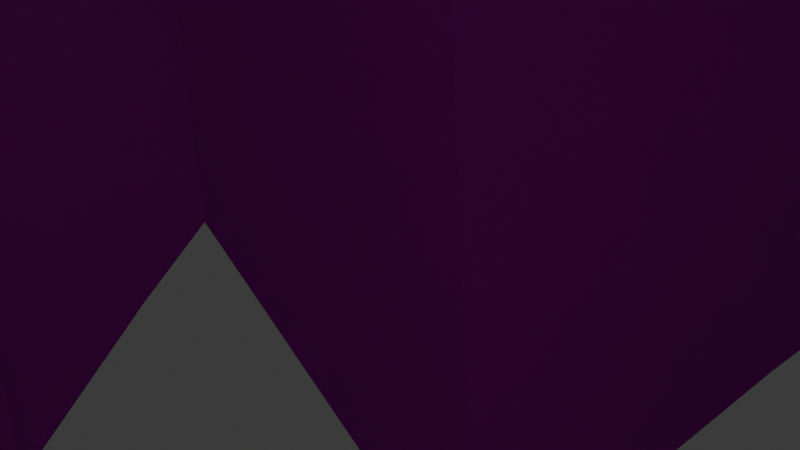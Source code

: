 # Source: Level_02.1_Map.blend  (saved by Blender 4.5.91; exported with 4.5.12 LTS)
import bpy
from mathutils import Matrix  # noqa: F401  (used for matrix-valued properties, if any)

bpy.ops.wm.read_factory_settings(use_empty=True)
scene = bpy.context.scene
scene.name = 'Scene'

# ---- collections
col_collection = bpy.data.collections.new('Collection'); scene.collection.children.link(col_collection)

# ---- images (referenced by path relative to the original .blend; pixels are not part of the script)
import os
ASSET_DIR = os.environ.get("B2B_ASSET_DIR", "")  # directory of the original .blend (textures are referenced by path, not embedded)
HERE = os.path.dirname(os.path.abspath(__file__))  # packed textures are extracted next to this script under _unpacked/

def load_image(name, relpath, width, height, colorspace="sRGB"):
    """Load a texture the original file referenced (path relative to the .blend, or extracted next to this script)."""
    p = next((c for c in (os.path.join(HERE, relpath), os.path.join(ASSET_DIR, relpath)) if relpath and os.path.exists(c)), "")
    if p:
        img = bpy.data.images.load(p, check_existing=True)
        img.name = name
    else:  # same state as the original file: an image datablock whose file is absent (Cycles renders it pink)
        img = bpy.data.images.new(name, width, height)
        img.source = "FILE"
        img.filepath = "//" + (relpath or name)
    img.colorspace_settings.name = colorspace
    return img
img_level2_colors_png = load_image('LEVEL2_COLORS.png', 'LEVEL2_COLORS.png', 1024, 1024, 'sRGB')
img_l2_floorpattern_png = load_image('L2_FloorPattern.png', 'L2_FloorPattern.png', 1024, 1024, 'sRGB')

# ---- materials (node trees are filled in below, after node groups)
mat_material_003 = bpy.data.materials.new('Material.003')
mat_material_005 = bpy.data.materials.new('Material.005')
mat_material_006 = bpy.data.materials.new('Material.006')
mat_material_004 = bpy.data.materials.new('Material.004')
mat_material_001 = bpy.data.materials.new('Material.001')
mat_texture_l2 = bpy.data.materials.new('TEXTURE L2')

# ---- material node trees
mat_material_003.use_nodes = True; mat_material_003.node_tree.nodes.clear()
_N = mat_material_003.node_tree.nodes; _L = mat_material_003.node_tree.links
n0 = _N.new('ShaderNodeBsdfPrincipled'); n0.name = 'Principled BSDF'; n0.location = (-200, 100)
n1 = _N.new('ShaderNodeOutputMaterial'); n1.name = 'Material Output'; n1.location = (200, 100)
n2 = _N.new('ShaderNodeTexImage'); n2.name = 'Image Texture'; n2.location = (-490, 75)
n2.image = img_level2_colors_png
_L.new(n0.outputs[0], n1.inputs[0])
_L.new(n2.outputs[0], n0.inputs[0])
n1.is_active_output = True
mat_material_005.use_nodes = True; mat_material_005.node_tree.nodes.clear()
_N = mat_material_005.node_tree.nodes; _L = mat_material_005.node_tree.links
n0 = _N.new('ShaderNodeBsdfPrincipled'); n0.name = 'Principled BSDF'; n0.location = (-200, 100)
n1 = _N.new('ShaderNodeOutputMaterial'); n1.name = 'Material Output'; n1.location = (200, 100)
n2 = _N.new('ShaderNodeTexImage'); n2.name = 'Image Texture'; n2.location = (-490, 75)
n2.image = img_level2_colors_png
_L.new(n0.outputs[0], n1.inputs[0])
_L.new(n2.outputs[0], n0.inputs[0])
n1.is_active_output = True
mat_material_006.use_nodes = True; mat_material_006.node_tree.nodes.clear()
_N = mat_material_006.node_tree.nodes; _L = mat_material_006.node_tree.links
n0 = _N.new('ShaderNodeBsdfPrincipled'); n0.name = 'Principled BSDF'; n0.location = (-200, 100)
n0.inputs[1].default_value = 1.0
n0.inputs[2].default_value = 1.0
n1 = _N.new('ShaderNodeOutputMaterial'); n1.name = 'Material Output'; n1.location = (200, 100)
n2 = _N.new('ShaderNodeTexImage'); n2.name = 'Image Texture'; n2.location = (-490, 75)
n2.image = img_l2_floorpattern_png
_L.new(n0.outputs[0], n1.inputs[0])
_L.new(n2.outputs[0], n0.inputs[0])
n1.is_active_output = True
mat_material_004.use_nodes = True; mat_material_004.node_tree.nodes.clear()
_N = mat_material_004.node_tree.nodes; _L = mat_material_004.node_tree.links
n0 = _N.new('ShaderNodeBsdfPrincipled'); n0.name = 'Principled BSDF'; n0.location = (-200, 100)
n1 = _N.new('ShaderNodeOutputMaterial'); n1.name = 'Material Output'; n1.location = (200, 100)
n2 = _N.new('ShaderNodeTexImage'); n2.name = 'Image Texture'; n2.location = (-490, 75)
n2.image = img_level2_colors_png
_L.new(n0.outputs[0], n1.inputs[0])
_L.new(n2.outputs[0], n0.inputs[0])
n1.is_active_output = True
mat_material_001.use_nodes = True; mat_material_001.node_tree.nodes.clear()
_N = mat_material_001.node_tree.nodes; _L = mat_material_001.node_tree.links
n0 = _N.new('ShaderNodeBsdfPrincipled'); n0.name = 'Principled BSDF'; n0.location = (-200, 100)
n1 = _N.new('ShaderNodeOutputMaterial'); n1.name = 'Material Output'; n1.location = (200, 100)
n2 = _N.new('ShaderNodeTexImage'); n2.name = 'Image Texture'; n2.location = (-490, 75)
n2.image = img_level2_colors_png
_L.new(n0.outputs[0], n1.inputs[0])
_L.new(n2.outputs[0], n0.inputs[0])
n1.is_active_output = True
mat_texture_l2.use_nodes = True; mat_texture_l2.node_tree.nodes.clear()
_N = mat_texture_l2.node_tree.nodes; _L = mat_texture_l2.node_tree.links
n0 = _N.new('ShaderNodeBsdfPrincipled'); n0.name = 'Principled BSDF'; n0.location = (-200, 100)
n0.inputs[2].default_value = 1.0
n1 = _N.new('ShaderNodeOutputMaterial'); n1.name = 'Material Output'; n1.location = (200, 100)
n2 = _N.new('ShaderNodeTexImage'); n2.name = 'Image Texture'; n2.location = (-490, 75)
n2.image = img_level2_colors_png
_L.new(n0.outputs[0], n1.inputs[0])
_L.new(n2.outputs[0], n0.inputs[0])
n1.is_active_output = True

# ---- world
world_world = bpy.data.worlds.new('World'); scene.world = world_world
world_world.use_nodes = True; world_world.node_tree.nodes.clear()
_N = world_world.node_tree.nodes; _L = world_world.node_tree.links
n0 = _N.new('ShaderNodeOutputWorld'); n0.name = 'World Output'; n0.location = (200, 100)
n1 = _N.new('ShaderNodeBackground'); n1.name = 'Background'; n1.location = (-200, 100)
n1.inputs[0].default_value = (0.05088, 0.05088, 0.05088, 1.0)
_L.new(n1.outputs[0], n0.inputs[0])
n0.is_active_output = True
world_world.color = (0.05088, 0.05088, 0.05088)
world_world.sun_shadow_jitter_overblur = 0.0

# ---- cameras
cam_camera = bpy.data.cameras.new('Camera')
cam_camera.clip_end = 100.0
cam_camera.ortho_scale = 7.314

# ---- lights
light_light = bpy.data.lights.new('Light', 'POINT')
light_light.energy = 1000.0
light_light.shadow_soft_size = 0.1

# ---- meshes
me_cube_001 = bpy.data.meshes.new('Cube.001')
me_cube_001.from_pydata([(-0.1185, -0.9429, 0.437), (-1.177, -1.217, -0.7949), (-0.1185, -0.9429, 0.5561), (-0.1971, -0.9536, 0.1149), (-1.177, -1.217, 1.205), (-0.1971, -0.9536, 0.2341), (0.1546, -0.9429, 0.437), (-1.177, 0.7825, -0.7949), (-1.177, 0.7825, 1.205), (0.1546, -0.9429, 0.5561), (1.199, -1.217, -0.7949), (0.07601, -0.9536, 0.1149), (0.07601, -0.9536, 0.2341), (1.199, -1.217, 1.205), (1.199, 0.7825, -0.7949), (1.199, 0.7825, 1.205), (-1.177, -1.217, -0.01071), (-1.177, 0.7825, -0.01071), (1.199, 0.7825, -0.01071), (1.199, -1.217, -0.01071), (-1.177, -1.217, 0.02201), (-1.177, 0.7825, 0.02201), (1.199, 0.7825, 0.02201), (1.199, -1.217, 0.02201), (1.333, -1.217, 0.02201), (1.333, -1.217, -0.01071), (1.333, 0.9565, 0.02201), (1.333, 0.9565, -0.01071), (-1.362, -1.217, -0.01071), (-1.362, -1.217, 0.02201), (-1.362, 0.9565, 0.02201), (-1.362, 0.9565, -0.01071), (-1.177, 0.7825, -0.09819), (1.199, 0.7825, -0.09819), (1.199, -1.217, -0.09819), (-1.177, -1.217, -0.09819), (-1.177, 0.9595, -0.09819), (-1.177, 0.9595, -0.7949), (1.199, 0.9595, -0.7949), (1.199, 0.9595, -0.09819), (1.364, 0.7825, -0.09819), (1.364, 0.7825, -0.7949), (1.364, -1.217, -0.7949), (1.364, -1.217, -0.09819), (1.364, 0.9595, -0.09819), (1.364, 0.9595, -0.7949), (-1.328, 0.7825, -0.7949), (-1.328, -1.217, -0.7949), (-1.328, 0.7825, -0.09819), (-1.328, -1.217, -0.09819), (-1.328, 0.9595, -0.09819), (-1.328, 0.9595, -0.7949), (-0.1971, 0.7825, 0.1149), (-0.1971, 0.7825, 0.2341), (0.07601, 0.7825, 0.2341), (0.07601, 0.7825, 0.1149), (0.1546, 0.7825, 0.5561), (-0.1185, 0.7825, 0.437), (-0.01998, 0.7825, 0.437), (-0.1185, 0.7825, 0.5561), (0.1546, 0.7825, 0.437), (1.039, -0.07581, -0.3162), (1.039, -0.07581, 1.001), (1.039, 0.01191, -0.3162), (1.039, 0.01191, 1.001), (5.777, -0.07581, -0.3162), (5.777, -0.07581, 1.001), (5.777, 0.01191, -0.3162), (5.777, 0.01191, 1.001), (4.174, 0.01191, 1.001), (4.174, -0.07581, 1.001), (2.559, -0.07581, 1.001), (2.559, 0.01191, 1.001), (1.039, 0.01191, -0.6274), (1.039, -0.07581, -0.6274), (2.559, 0.01191, -0.6274), (5.777, -0.07581, -0.6274), (5.777, 0.01191, -0.6274), (4.174, -0.07581, -0.6274), (4.174, 0.01191, -0.6274), (2.559, -0.07581, -0.6274), (4.174, 0.01191, -0.4519), (3.686, 0.01191, -0.3162), (4.031, 0.01191, -0.3559), (3.686, -0.07581, -0.3162), (4.174, -0.07581, -0.4519), (4.031, -0.07581, -0.3559), (3.047, 0.01191, -0.3162), (2.559, 0.01191, -0.4519), (2.702, 0.01191, -0.3559), (2.559, -0.07581, -0.4519), (3.047, -0.07581, -0.3162), (2.702, -0.07581, -0.3559), (4.077, 0.01191, -0.6047), (4.077, -0.07581, -0.6047), (2.656, 0.01191, -0.6047), (2.656, -0.07581, -0.6047), (4.077, 0.01191, -0.4503), (3.951, 0.01191, -0.3658), (3.647, 0.01191, -0.3308), (3.647, -0.07581, -0.3308), (3.951, -0.07581, -0.3658), (4.077, -0.07581, -0.4503), (3.086, 0.01191, -0.3308), (2.782, 0.01191, -0.3658), (2.656, 0.01191, -0.4503), (2.656, -0.07581, -0.4503), (2.782, -0.07581, -0.3658), (3.086, -0.07581, -0.3308), (4.174, 0.07402, -0.4519), (4.031, 0.07402, -0.3559), (3.686, 0.07402, -0.3162), (3.047, 0.07402, -0.3162), (2.702, 0.07402, -0.3559), (2.559, 0.07402, -0.4519), (3.086, 0.07402, -0.3308), (3.647, 0.07402, -0.3308), (4.174, 0.07402, -0.6274), (2.559, 0.07402, -0.6274), (4.077, 0.07402, -0.4503), (3.951, 0.07402, -0.3658), (2.782, 0.07402, -0.3658), (2.656, 0.07402, -0.4503), (4.077, 0.07402, -0.6047), (2.656, 0.07402, -0.6047), (6.766, -0.9389, 0.1314), (5.667, -1.388, -0.7879), (6.766, -0.9389, 0.2505), (6.796, -0.9707, 0.4178), (5.667, -1.388, 1.212), (6.796, -0.9707, 0.537), (7.039, -0.9389, 0.1314), (5.667, 0.8964, -0.7879), (5.667, 0.8964, 1.212), (7.039, -0.9389, 0.2505), (8.043, -1.388, -0.7879), (7.069, -0.9707, 0.4178), (7.069, -0.9707, 0.537), (8.043, -1.388, 1.212), (8.043, 0.8964, -0.7879), (8.043, 0.8964, 1.212), (5.667, -1.388, 0.005661), (5.667, 0.8964, 0.005661), (8.043, 0.8964, 0.005661), (8.043, -1.388, 0.005661), (5.667, -1.388, 0.03778), (5.667, 0.8964, 0.03778), (8.043, 0.8964, 0.03778), (8.043, -1.388, 0.03778), (5.501, -1.388, 0.005661), (5.501, -1.388, 0.03778), (5.501, 1.07, 0.03778), (5.501, 1.07, 0.005661), (8.311, -1.388, 0.03778), (8.311, -1.388, 0.005661), (8.311, 1.07, 0.03778), (8.311, 1.07, 0.005661), (5.667, 0.8964, -0.09377), (8.043, 0.8964, -0.09377), (8.043, -1.388, -0.09377), (5.667, -1.388, -0.09377), (5.667, 1.073, -0.09377), (5.667, 1.073, -0.7879), (8.043, 1.073, -0.7879), (8.043, 1.073, -0.09377), (5.514, 0.8964, -0.7879), (5.514, -1.388, -0.7879), (5.514, 0.8964, -0.09377), (5.514, -1.388, -0.09377), (5.514, 1.073, -0.09377), (5.514, 1.073, -0.7879), (8.208, 0.8964, -0.09377), (8.208, 0.8964, -0.7879), (8.208, -1.388, -0.7879), (8.208, -1.388, -0.09377), (8.208, 1.073, -0.09377), (8.208, 1.073, -0.7879), (6.796, 0.8964, 0.4178), (6.796, 0.8964, 0.537), (7.069, 0.8964, 0.537), (7.069, 0.8964, 0.4178), (6.766, 0.8964, 0.1314), (6.766, 0.8964, 0.2505), (7.039, 0.8964, 0.2505), (7.039, 0.8964, 0.1314)], [], [(20, 4, 8, 21), (60, 22, 55, 54, 58), (58, 54, 53, 52, 21, 8, 15, 22, 60, 56, 59, 57), (22, 21, 52, 55), (22, 15, 13, 23), (23, 13, 4, 20), (7, 14, 10, 1), (15, 8, 4, 13), (34, 19, 16, 35), (33, 18, 19, 34), (32, 17, 18, 33), (35, 16, 17, 32), (19, 23, 20, 16), (25, 27, 26, 24), (27, 31, 30, 26), (27, 25, 19, 18, 17, 16, 28, 31), (16, 20, 29, 28), (23, 19, 25, 24), (30, 29, 20, 21, 22, 23, 24, 26), (29, 30, 31, 28), (7, 1, 47, 46), (14, 7, 37, 38), (33, 34, 43, 40), (10, 34, 35, 1), (37, 36, 39, 38), (36, 37, 51, 50), (32, 33, 39, 36), (38, 39, 44, 45), (41, 40, 43, 42), (40, 41, 45, 44), (39, 33, 40, 44), (14, 38, 45, 41), (34, 10, 42, 43), (10, 14, 41, 42), (47, 49, 48, 46), (46, 48, 50, 51), (35, 32, 48, 49), (32, 36, 50, 48), (1, 35, 49, 47), (37, 7, 46, 51), (53, 5, 3, 52), (55, 11, 12, 54), (11, 3, 5, 12), (52, 3, 11, 55), (12, 5, 53, 54), (59, 2, 0, 57), (60, 6, 9, 56), (6, 0, 2, 9), (57, 0, 6, 60, 58), (9, 2, 59, 56), (61, 62, 64, 63), (67, 68, 66, 65), (72, 64, 62, 71), (68, 69, 70, 66), (90, 80, 96, 106), (79, 78, 94, 93), (84, 86, 85, 78, 76, 65, 66, 70, 71, 62, 61, 74, 80, 90, 92, 91), (69, 72, 71, 70), (81, 83, 82, 87, 89, 88, 75, 73, 63, 64, 72, 69, 68, 67, 77, 79), (79, 77, 76, 78), (73, 75, 80, 74), (61, 63, 73, 74), (67, 65, 76, 77), (105, 95, 124, 122), (85, 86, 101, 102), (84, 91, 108, 100), (86, 84, 100, 101), (75, 88, 114, 118), (102, 97, 93, 94), (105, 106, 96, 95), (103, 99, 100, 108), (97, 102, 101, 98), (98, 101, 100, 99), (103, 108, 107, 104), (104, 107, 106, 105), (98, 99, 116, 120), (92, 90, 106, 107), (87, 82, 111, 112), (91, 92, 107, 108), (78, 85, 102, 94), (80, 75, 95, 96), (79, 93, 123, 117), (99, 103, 115, 116), (97, 98, 120, 119), (118, 114, 122, 124), (112, 111, 116, 115), (110, 109, 119, 120), (111, 110, 120, 116), (113, 112, 115, 121), (109, 117, 123, 119), (114, 113, 121, 122), (83, 81, 109, 110), (103, 104, 121, 115), (82, 83, 110, 111), (104, 105, 122, 121), (89, 87, 112, 113), (95, 75, 118, 124), (81, 79, 117, 109), (93, 97, 119, 123), (88, 89, 113, 114), (145, 129, 133, 146), (133, 140, 147, 180, 179, 178, 177, 146), (184, 147, 146, 177, 182, 181), (177, 180, 147, 184, 183, 182), (147, 140, 138, 148), (148, 138, 129, 145), (132, 139, 135, 126), (140, 133, 129, 138), (159, 144, 141, 160), (158, 143, 144, 159), (157, 142, 143, 158), (160, 141, 142, 157), (144, 148, 145, 141), (156, 154, 144, 143, 142, 141, 149, 152), (152, 151, 155, 156), (154, 156, 155, 153), (148, 144, 154, 153), (141, 145, 150, 149), (151, 150, 145, 146, 147, 148, 153, 155), (150, 151, 152, 149), (157, 161, 169, 167), (163, 164, 175, 176), (139, 163, 176, 172), (135, 159, 160, 126), (162, 161, 164, 163), (139, 132, 162, 163), (161, 162, 170, 169), (157, 158, 164, 161), (166, 168, 167, 165), (165, 167, 169, 170), (132, 126, 166, 165), (160, 157, 167, 168), (162, 132, 165, 170), (126, 160, 168, 166), (171, 172, 176, 175), (172, 171, 174, 173), (158, 159, 174, 171), (164, 158, 171, 175), (159, 135, 173, 174), (135, 139, 172, 173), (178, 130, 128, 177), (180, 136, 137, 179), (136, 128, 130, 137), (177, 128, 136, 180), (137, 130, 178, 179), (182, 127, 125, 181), (184, 131, 134, 183), (131, 125, 127, 134), (181, 125, 131, 184), (134, 127, 182, 183)])
_uv = me_cube_001.uv_layers.new(name='UVMap')
_uv.uv.foreach_set('vector', [0.02951, 0.5911, 0.02951, 0.9847, 0.02951, 0.9847, 0.02951, 0.5911, 0.04174, 0.8182, 0.05132, 0.5911, 0.04101, 0.6419, 0.04101, 0.7072, 0.04013, 0.8182, 0.04013, 0.8182, 0.04101, 0.7072, 0.03851, 0.7072, 0.03851, 0.6419, 0.02951, 0.5911, 0.02951, 0.9847, 0.05132, 0.9847, 0.05132, 0.5911, 0.04174, 0.8182, 0.04174, 0.8835, 0.03923, 0.8835, 0.03923, 0.8182, 0.05132, 0.5911, 0.02951, 0.5911, 0.03851, 0.6419, 0.04101, 0.6419, 0.05132, 0.5911, 0.05132, 0.9847, 0.05132, 0.9847, 0.05132, 0.5911, 0.05132, 0.5911, 0.05132, 0.9847, 0.02951, 0.9847, 0.02951, 0.5911, 0.02951, 0.2276, 0.05132, 0.2276, 0.05132, 0.2276, 0.02951, 0.2276, 0.05132, 0.9847, 0.02951, 0.9847, 0.02951, 0.9847, 0.05132, 0.9847, 0.05132, 0.5253, 0.05132, 0.5732, 0.02951, 0.5732, 0.02951, 0.5253, 0.05132, 0.5253, 0.05132, 0.5732, 0.05132, 0.5732, 0.05132, 0.5253, 0.02951, 0.5253, 0.02951, 0.5732, 0.05132, 0.5732, 0.05132, 0.5253, 0.02951, 0.5253, 0.02951, 0.5732, 0.02951, 0.5732, 0.02951, 0.5253, 0.05132, 0.5732, 0.05132, 0.5911, 0.02951, 0.5911, 0.02951, 0.5732, 0.05255, 0.5732, 0.05255, 0.5732, 0.05255, 0.5911, 0.05255, 0.5911, 0.05255, 0.5732, 0.02782, 0.5732, 0.02782, 0.5911, 0.05255, 0.5911, 0.05255, 0.5732, 0.05255, 0.5732, 0.05132, 0.5732, 0.05132, 0.5732, 0.02951, 0.5732, 0.02951, 0.5732, 0.02782, 0.5732, 0.02782, 0.5732, 0.02951, 0.5732, 0.02951, 0.5911, 0.02782, 0.5911, 0.02782, 0.5732, 0.05132, 0.5911, 0.05132, 0.5732, 0.05255, 0.5732, 0.05255, 0.5911, 0.02782, 0.5911, 0.02782, 0.5911, 0.02951, 0.5911, 0.02951, 0.5911, 0.05132, 0.5911, 0.05132, 0.5911, 0.05255, 0.5911, 0.05255, 0.5911, 0.02782, 0.5911, 0.02782, 0.5911, 0.02782, 0.5732, 0.02782, 0.5732, 0.02951, 0.2276, 0.02951, 0.2276, 0.02813, 0.2276, 0.02813, 0.2276, 0.05132, 0.2276, 0.02951, 0.2276, 0.02951, 0.2276, 0.05132, 0.2276, 0.05132, 0.5253, 0.05132, 0.5253, 0.05283, 0.5253, 0.05283, 0.5253, 0.05132, 0.2276, 0.05132, 0.5253, 0.02951, 0.5253, 0.02951, 0.2276, 0.02951, 0.2276, 0.02951, 0.5253, 0.05132, 0.5253, 0.05132, 0.2276, 0.02951, 0.5253, 0.02951, 0.2276, 0.02813, 0.2276, 0.02813, 0.5253, 0.02951, 0.5253, 0.05132, 0.5253, 0.05132, 0.5253, 0.02951, 0.5253, 0.05132, 0.2276, 0.05132, 0.5253, 0.05283, 0.5253, 0.05283, 0.2276, 0.05283, 0.2276, 0.05283, 0.5253, 0.05283, 0.5253, 0.05283, 0.2276, 0.05283, 0.5253, 0.05283, 0.2276, 0.05283, 0.2276, 0.05283, 0.5253, 0.05132, 0.5253, 0.05132, 0.5253, 0.05283, 0.5253, 0.05283, 0.5253, 0.05132, 0.2276, 0.05132, 0.2276, 0.05283, 0.2276, 0.05283, 0.2276, 0.05132, 0.5253, 0.05132, 0.2276, 0.05283, 0.2276, 0.05283, 0.5253, 0.05132, 0.2276, 0.05132, 0.2276, 0.05283, 0.2276, 0.05283, 0.2276, 0.02813, 0.2276, 0.02813, 0.5253, 0.02813, 0.5253, 0.02813, 0.2276, 0.02813, 0.2276, 0.02813, 0.5253, 0.02813, 0.5253, 0.02813, 0.2276, 0.02951, 0.5253, 0.02951, 0.5253, 0.02813, 0.5253, 0.02813, 0.5253, 0.02951, 0.5253, 0.02951, 0.5253, 0.02813, 0.5253, 0.02813, 0.5253, 0.02951, 0.2276, 0.02951, 0.5253, 0.02813, 0.5253, 0.02813, 0.2276, 0.02951, 0.2276, 0.02951, 0.2276, 0.02813, 0.2276, 0.02813, 0.2276, 0.03851, 0.7072, 0.03851, 0.7072, 0.03851, 0.6419, 0.03851, 0.6419, 0.04101, 0.6419, 0.04101, 0.6419, 0.04101, 0.7072, 0.04101, 0.7072, 0.04101, 0.6419, 0.03851, 0.6419, 0.03851, 0.7072, 0.04101, 0.7072, 0.03851, 0.6419, 0.03851, 0.6419, 0.04101, 0.6419, 0.04101, 0.6419, 0.04101, 0.7072, 0.03851, 0.7072, 0.03851, 0.7072, 0.04101, 0.7072, 0.03923, 0.8835, 0.03923, 0.8835, 0.03923, 0.8182, 0.03923, 0.8182, 0.04174, 0.8182, 0.04174, 0.8182, 0.04174, 0.8835, 0.04174, 0.8835, 0.04174, 0.8182, 0.03923, 0.8182, 0.03923, 0.8835, 0.04174, 0.8835, 0.03923, 0.8182, 0.03923, 0.8182, 0.04174, 0.8182, 0.04174, 0.8182, 0.04013, 0.8182, 0.04174, 0.8835, 0.03923, 0.8835, 0.03923, 0.8835, 0.04174, 0.8835, 0.04985, 0.406, 0.04985, 0.9541, 0.04985, 0.9541, 0.04985, 0.406, 0.09333, 0.406, 0.09333, 0.9541, 0.09333, 0.9541, 0.09333, 0.406, 0.0638, 0.9541, 0.04985, 0.9541, 0.04985, 0.9541, 0.0638, 0.9541, 0.09333, 0.9541, 0.07862, 0.9541, 0.07862, 0.9541, 0.09333, 0.9541, 0.0638, 0.3316, 0.0638, 0.2356, 0.06469, 0.248, 0.06469, 0.3326, 0.07862, 0.2356, 0.07862, 0.2356, 0.07773, 0.248, 0.07773, 0.248, 0.07413, 0.406, 0.0773, 0.3842, 0.07862, 0.3316, 0.07862, 0.2356, 0.09333, 0.2356, 0.09333, 0.406, 0.09333, 0.9541, 0.07862, 0.9541, 0.0638, 0.9541, 0.04985, 0.9541, 0.04985, 0.406, 0.04985, 0.2356, 0.0638, 0.2356, 0.0638, 0.3316, 0.06511, 0.3842, 0.06828, 0.406, 0.07862, 0.9541, 0.0638, 0.9541, 0.0638, 0.9541, 0.07862, 0.9541, 0.07862, 0.3316, 0.0773, 0.3842, 0.07413, 0.406, 0.06828, 0.406, 0.06511, 0.3842, 0.0638, 0.3316, 0.0638, 0.2356, 0.04985, 0.2356, 0.04985, 0.406, 0.04985, 0.9541, 0.0638, 0.9541, 0.07862, 0.9541, 0.09333, 0.9541, 0.09333, 0.406, 0.09333, 0.2356, 0.07862, 0.2356, 0.07862, 0.2356, 0.09333, 0.2356, 0.09333, 0.2356, 0.07862, 0.2356, 0.04985, 0.2356, 0.0638, 0.2356, 0.0638, 0.2356, 0.04985, 0.2356, 0.04985, 0.406, 0.04985, 0.406, 0.04985, 0.2356, 0.04985, 0.2356, 0.09333, 0.406, 0.09333, 0.406, 0.09333, 0.2356, 0.09333, 0.2356, 0.06469, 0.3326, 0.06469, 0.248, 0.06469, 0.248, 0.06469, 0.3326, 0.07862, 0.3316, 0.0773, 0.3842, 0.07657, 0.3788, 0.07773, 0.3326, 0.07413, 0.406, 0.06828, 0.406, 0.06863, 0.398, 0.07378, 0.398, 0.0773, 0.3842, 0.07413, 0.406, 0.07378, 0.398, 0.07657, 0.3788, 0.0638, 0.2356, 0.0638, 0.3316, 0.0638, 0.3316, 0.0638, 0.2356, 0.07773, 0.3326, 0.07773, 0.3326, 0.07773, 0.248, 0.07773, 0.248, 0.06469, 0.3326, 0.06469, 0.3326, 0.06469, 0.248, 0.06469, 0.248, 0.06863, 0.398, 0.07378, 0.398, 0.07378, 0.398, 0.06863, 0.398, 0.07773, 0.3326, 0.07773, 0.3326, 0.07657, 0.3788, 0.07657, 0.3788, 0.07657, 0.3788, 0.07657, 0.3788, 0.07378, 0.398, 0.07378, 0.398, 0.06863, 0.398, 0.06863, 0.398, 0.06584, 0.3788, 0.06584, 0.3788, 0.06584, 0.3788, 0.06584, 0.3788, 0.06469, 0.3326, 0.06469, 0.3326, 0.07657, 0.3788, 0.07378, 0.398, 0.07378, 0.398, 0.07657, 0.3788, 0.06511, 0.3842, 0.0638, 0.3316, 0.06469, 0.3326, 0.06584, 0.3788, 0.06828, 0.406, 0.07413, 0.406, 0.07413, 0.406, 0.06828, 0.406, 0.06828, 0.406, 0.06511, 0.3842, 0.06584, 0.3788, 0.06863, 0.398, 0.07862, 0.2356, 0.07862, 0.3316, 0.07773, 0.3326, 0.07773, 0.248, 0.0638, 0.2356, 0.0638, 0.2356, 0.06469, 0.248, 0.06469, 0.248, 0.07862, 0.2356, 0.07773, 0.248, 0.07773, 0.248, 0.07862, 0.2356, 0.07378, 0.398, 0.06863, 0.398, 0.06863, 0.398, 0.07378, 0.398, 0.07773, 0.3326, 0.07657, 0.3788, 0.07657, 0.3788, 0.07773, 0.3326, 0.0638, 0.2356, 0.0638, 0.3316, 0.06469, 0.3326, 0.06469, 0.248, 0.06828, 0.406, 0.07413, 0.406, 0.07378, 0.398, 0.06863, 0.398, 0.0773, 0.3842, 0.07862, 0.3316, 0.07773, 0.3326, 0.07657, 0.3788, 0.07413, 0.406, 0.0773, 0.3842, 0.07657, 0.3788, 0.07378, 0.398, 0.06511, 0.3842, 0.06828, 0.406, 0.06863, 0.398, 0.06584, 0.3788, 0.07862, 0.3316, 0.07862, 0.2356, 0.07773, 0.248, 0.07773, 0.3326, 0.0638, 0.3316, 0.06511, 0.3842, 0.06584, 0.3788, 0.06469, 0.3326, 0.0773, 0.3842, 0.07862, 0.3316, 0.07862, 0.3316, 0.0773, 0.3842, 0.06863, 0.398, 0.06584, 0.3788, 0.06584, 0.3788, 0.06863, 0.398, 0.07413, 0.406, 0.0773, 0.3842, 0.0773, 0.3842, 0.07413, 0.406, 0.06584, 0.3788, 0.06469, 0.3326, 0.06469, 0.3326, 0.06584, 0.3788, 0.06511, 0.3842, 0.06828, 0.406, 0.06828, 0.406, 0.06511, 0.3842, 0.06469, 0.248, 0.0638, 0.2356, 0.0638, 0.2356, 0.06469, 0.248, 0.07862, 0.3316, 0.07862, 0.2356, 0.07862, 0.2356, 0.07862, 0.3316, 0.07773, 0.248, 0.07773, 0.3326, 0.07773, 0.3326, 0.07773, 0.248, 0.0638, 0.3316, 0.06511, 0.3842, 0.06511, 0.3842, 0.0638, 0.3316, 0.09231, 0.5997, 0.09231, 0.9885, 0.09231, 0.9885, 0.09231, 0.5997, 0.09231, 0.9885, 0.1141, 0.9885, 0.1141, 0.5997, 0.1052, 0.8078, 0.1052, 0.873, 0.1027, 0.873, 0.1027, 0.8078, 0.09231, 0.5997, 0.1049, 0.6509, 0.1141, 0.5997, 0.09231, 0.5997, 0.1027, 0.8078, 0.1024, 0.7162, 0.1024, 0.6509, 0.1027, 0.8078, 0.1052, 0.8078, 0.1141, 0.5997, 0.1049, 0.6509, 0.1049, 0.7162, 0.1024, 0.7162, 0.1141, 0.5997, 0.1141, 0.9885, 0.1141, 0.9885, 0.1141, 0.5997, 0.1141, 0.5997, 0.1141, 0.9885, 0.09231, 0.9885, 0.09231, 0.5997, 0.09231, 0.2314, 0.1141, 0.2314, 0.1141, 0.2314, 0.09231, 0.2314, 0.1141, 0.9885, 0.09231, 0.9885, 0.09231, 0.9885, 0.1141, 0.9885, 0.1141, 0.5277, 0.1141, 0.5821, 0.09231, 0.5821, 0.09231, 0.5277, 0.1141, 0.5277, 0.1141, 0.5821, 0.1141, 0.5821, 0.1141, 0.5277, 0.09231, 0.5277, 0.09231, 0.5821, 0.1141, 0.5821, 0.1141, 0.5277, 0.09231, 0.5277, 0.09231, 0.5821, 0.09231, 0.5821, 0.09231, 0.5277, 0.1141, 0.5821, 0.1141, 0.5997, 0.09231, 0.5997, 0.09231, 0.5821, 0.1166, 0.5821, 0.1166, 0.5821, 0.1141, 0.5821, 0.1141, 0.5821, 0.09231, 0.5821, 0.09231, 0.5821, 0.09079, 0.5821, 0.09079, 0.5821, 0.09079, 0.5821, 0.09079, 0.5997, 0.1166, 0.5997, 0.1166, 0.5821, 0.1166, 0.5821, 0.1166, 0.5821, 0.1166, 0.5997, 0.1166, 0.5997, 0.1141, 0.5997, 0.1141, 0.5821, 0.1166, 0.5821, 0.1166, 0.5997, 0.09231, 0.5821, 0.09231, 0.5997, 0.09079, 0.5997, 0.09079, 0.5821, 0.09079, 0.5997, 0.09079, 0.5997, 0.09231, 0.5997, 0.09231, 0.5997, 0.1141, 0.5997, 0.1141, 0.5997, 0.1166, 0.5997, 0.1166, 0.5997, 0.09079, 0.5997, 0.09079, 0.5997, 0.09079, 0.5821, 0.09079, 0.5821, 0.09231, 0.5277, 0.09231, 0.5277, 0.09092, 0.5277, 0.09092, 0.5277, 0.1141, 0.2314, 0.1141, 0.5277, 0.1156, 0.5277, 0.1156, 0.2314, 0.1141, 0.2314, 0.1141, 0.2314, 0.1156, 0.2314, 0.1156, 0.2314, 0.1141, 0.2314, 0.1141, 0.5277, 0.09231, 0.5277, 0.09231, 0.2314, 0.09231, 0.2314, 0.09231, 0.5277, 0.1141, 0.5277, 0.1141, 0.2314, 0.1141, 0.2314, 0.09231, 0.2314, 0.09231, 0.2314, 0.1141, 0.2314, 0.09231, 0.5277, 0.09231, 0.2314, 0.09092, 0.2314, 0.09092, 0.5277, 0.09231, 0.5277, 0.1141, 0.5277, 0.1141, 0.5277, 0.09231, 0.5277, 0.09092, 0.2314, 0.09092, 0.5277, 0.09092, 0.5277, 0.09092, 0.2314, 0.09092, 0.2314, 0.09092, 0.5277, 0.09092, 0.5277, 0.09092, 0.2314, 0.09231, 0.2314, 0.09231, 0.2314, 0.09092, 0.2314, 0.09092, 0.2314, 0.09231, 0.5277, 0.09231, 0.5277, 0.09092, 0.5277, 0.09092, 0.5277, 0.09231, 0.2314, 0.09231, 0.2314, 0.09092, 0.2314, 0.09092, 0.2314, 0.09231, 0.2314, 0.09231, 0.5277, 0.09092, 0.5277, 0.09092, 0.2314, 0.1156, 0.5277, 0.1156, 0.2314, 0.1156, 0.2314, 0.1156, 0.5277, 0.1156, 0.2314, 0.1156, 0.5277, 0.1156, 0.5277, 0.1156, 0.2314, 0.1141, 0.5277, 0.1141, 0.5277, 0.1156, 0.5277, 0.1156, 0.5277, 0.1141, 0.5277, 0.1141, 0.5277, 0.1156, 0.5277, 0.1156, 0.5277, 0.1141, 0.5277, 0.1141, 0.2314, 0.1156, 0.2314, 0.1156, 0.5277, 0.1141, 0.2314, 0.1141, 0.2314, 0.1156, 0.2314, 0.1156, 0.2314, 0.1027, 0.873, 0.1027, 0.873, 0.1027, 0.8078, 0.1027, 0.8078, 0.1052, 0.8078, 0.1052, 0.8078, 0.1052, 0.873, 0.1052, 0.873, 0.1052, 0.8078, 0.1027, 0.8078, 0.1027, 0.873, 0.1052, 0.873, 0.1027, 0.8078, 0.1027, 0.8078, 0.1052, 0.8078, 0.1052, 0.8078, 0.1052, 0.873, 0.1027, 0.873, 0.1027, 0.873, 0.1052, 0.873, 0.1024, 0.7162, 0.1024, 0.7162, 0.1024, 0.6509, 0.1024, 0.6509, 0.1049, 0.6509, 0.1049, 0.6509, 0.1049, 0.7162, 0.1049, 0.7162, 0.1049, 0.6509, 0.1024, 0.6509, 0.1024, 0.7162, 0.1049, 0.7162, 0.1024, 0.6509, 0.1024, 0.6509, 0.1049, 0.6509, 0.1049, 0.6509, 0.1049, 0.7162, 0.1024, 0.7162, 0.1024, 0.7162, 0.1049, 0.7162])
me_cube_001.materials.append(mat_material_003)
me_cube_001.update()
me_cylinder_002 = bpy.data.meshes.new('Cylinder.002')
me_cylinder_002.from_pydata([(0.009097, 1.026, -0.4058), (0.009097, 0.8993, 1.692), (0.3918, 0.9499, -0.4058), (0.3918, 0.8329, 1.692), (0.4995, 0.5249, -0.4058), (0.4995, 0.4353, 1.692), (1.011, 0.4087, -0.4058), (1.011, 0.3602, 1.692), (1.087, 0.02601, -0.4058), (1.087, 0.02601, 1.692), (0.813, -0.3567, -0.4058), (0.813, -0.3082, 1.692), (0.7162, -0.6811, -0.4058), (0.7162, -0.5915, 1.692), (0.3918, -0.8979, -0.4058), (0.3918, -0.7808, 1.692), (0.009097, -0.974, -0.4058), (0.009097, -0.8473, 1.692), (-0.3736, -0.8979, -0.4058), (-0.3736, -0.7808, 1.692), (-0.698, -0.6811, -0.4058), (-0.698, -0.5915, 1.692), (-0.8599, -0.3116, -0.4058), (-0.8599, -0.2631, 1.692), (-1.062, 0.02601, -0.4058), (-1.062, 0.02601, 1.692), (-0.9859, 0.4087, -0.4058), (-0.9859, 0.3602, 1.692), (-0.5754, 0.4801, -0.4058), (-0.5754, 0.3905, 1.692), (-0.3736, 0.9499, -0.4058), (-0.3736, 0.8329, 1.692)], [], [(31, 1, 0, 30), (1, 3, 2, 0), (3, 5, 4, 2), (5, 7, 6, 4), (7, 9, 8, 6), (9, 11, 10, 8), (11, 13, 12, 10), (13, 15, 14, 12), (15, 17, 16, 14), (17, 19, 18, 16), (19, 21, 20, 18), (21, 23, 22, 20), (23, 25, 24, 22), (25, 27, 26, 24), (1, 31, 29, 27, 25, 23, 21, 19, 17, 15, 13, 11, 9, 7, 5, 3), (29, 31, 30, 28), (0, 2, 4, 6, 8, 10, 12, 14, 16, 18, 20, 22, 24, 26, 28, 30), (27, 29, 28, 26)])
me_cylinder_002.polygons.foreach_set('material_index', [0, 0, 0, 0, 0, 0, 0, 0, 0, 0, 0, 0, 0, 0, 1, 0, 0, 0])
_uv = me_cylinder_002.uv_layers.new(name='UVMap')
_uv.uv.foreach_set('vector', [0.3696, 0.8386, 0.353, 0.8386, 0.353, 0.01381, 0.3696, 0.01381, 0.353, 0.8386, 0.3365, 0.8386, 0.3365, 0.01381, 0.353, 0.01381, 0.3365, 0.8386, 0.3318, 0.8386, 0.3318, 0.01381, 0.3365, 0.01381, 0.3318, 0.8386, 0.3097, 0.8386, 0.3097, 0.01381, 0.3318, 0.01381, 0.3097, 0.8386, 0.3064, 0.8386, 0.3064, 0.01381, 0.3097, 0.01381, 0.3064, 0.8386, 0.3183, 0.8386, 0.3183, 0.01381, 0.3064, 0.01381, 0.3183, 0.8386, 0.3225, 0.8386, 0.3225, 0.01381, 0.3183, 0.01381, 0.3225, 0.8386, 0.3365, 0.8386, 0.3365, 0.01381, 0.3225, 0.01381, 0.3365, 0.8386, 0.353, 0.8386, 0.353, 0.01381, 0.3365, 0.01381, 0.353, 0.8386, 0.3696, 0.8386, 0.3696, 0.01381, 0.353, 0.01381, 0.3696, 0.8386, 0.3836, 0.8386, 0.3836, 0.01381, 0.3696, 0.01381, 0.3836, 0.8386, 0.3906, 0.8386, 0.3906, 0.01381, 0.3836, 0.01381, 0.3906, 0.8386, 0.3994, 0.8386, 0.3994, 0.01381, 0.3906, 0.01381, 0.3994, 0.8386, 0.3961, 0.8386, 0.3961, 0.01381, 0.3994, 0.01381, 0.4781, 1.186, 0.1951, 1.133, 0.04582, 0.7832, -0.1725, 0.7592, -0.1732, 0.4947, -0.1646, 0.2658, -0.04487, 0.005836, 0.1951, -0.144, 0.4847, -0.003355, 0.7611, -0.144, 1.001, 0.005836, 1.073, 0.2301, 1.179, 0.4947, 1.163, 0.7592, 0.8408, 0.8186, 0.7611, 1.133, 0.3783, 0.8386, 0.3696, 0.8386, 0.3696, 0.01381, 0.3783, 0.01381, 0.353, 0.01381, 0.3365, 0.01381, 0.3318, 0.01381, 0.3097, 0.01381, 0.3064, 0.01381, 0.3183, 0.01381, 0.3225, 0.01381, 0.3365, 0.01381, 0.353, 0.01381, 0.3696, 0.01381, 0.3836, 0.01381, 0.3906, 0.01381, 0.3994, 0.01381, 0.3961, 0.01381, 0.3783, 0.01381, 0.3696, 0.01381, 0.3961, 0.8386, 0.3783, 0.8386, 0.3783, 0.01381, 0.3961, 0.01381])
me_cylinder_002.materials.append(mat_material_005)
me_cylinder_002.materials.append(mat_material_006)
me_cylinder_002.update()
me_cube_007 = bpy.data.meshes.new('Cube.007')
me_cube_007.from_pydata([(-1.0, -0.9747, -2.23), (-1.0, -0.9747, -0.2304), (-1.0, 1.025, -2.23), (-1.0, 1.025, -0.2304), (1.0, -0.9747, -2.23), (1.0, -0.9747, -0.2304), (1.0, 1.025, -2.23), (1.0, 1.025, -0.2304), (-1.0, 0.5812, -2.23), (-1.0, 0.5812, -0.2304), (1.0, 0.5812, -2.23), (1.0, 0.5812, -0.2304), (1.0, 0.5812, 1.339), (1.0, -0.9747, 1.339), (-1.0, -0.9747, 1.339), (-1.0, 0.5812, 1.339), (-1.0, 0.02606, -2.23), (1.0, 0.02606, -0.2304), (-1.0, 0.02606, -0.2304), (1.0, 0.02606, -2.23), (1.0, 0.02606, 1.339), (-1.0, 0.02606, 1.339), (1.0, 0.02606, 2.913), (1.0, -0.9747, 2.913), (-1.0, -0.9747, 2.913), (-1.0, 0.02606, 2.913)], [], [(8, 9, 3, 2), (2, 3, 7, 6), (19, 17, 5, 4), (4, 5, 1, 0), (16, 19, 4, 0), (18, 1, 14, 21), (7, 3, 9, 11), (2, 6, 10, 8), (6, 7, 11, 10), (16, 18, 9, 8), (20, 21, 25, 22), (1, 5, 13, 14), (11, 9, 15, 12), (17, 11, 12, 20), (5, 17, 20, 13), (12, 15, 21, 20), (0, 1, 18, 16), (9, 18, 21, 15), (8, 10, 19, 16), (10, 11, 17, 19), (22, 25, 24, 23), (21, 14, 24, 25), (13, 20, 22, 23), (14, 13, 23, 24)])
_uv = me_cube_007.uv_layers.new(name='UVMap')
_uv.uv.foreach_set('vector', [0.1203, 0.1429, 0.1226, 0.4422, 0.1226, 0.4422, 0.1203, 0.1429, 0.1203, 0.1429, 0.1226, 0.4422, 0.02084, 0.4441, 0.01856, 0.1448, 0.01856, 0.1448, 0.02084, 0.4441, 0.02084, 0.4441, 0.01856, 0.1448, 0.01856, 0.1448, 0.02084, 0.4441, 0.1226, 0.4422, 0.1203, 0.1429, 0.1203, 0.1429, 0.01856, 0.1448, 0.01856, 0.1448, 0.1203, 0.1429, 0.1226, 0.4422, 0.1226, 0.4422, 0.1244, 0.6771, 0.1244, 0.6771, 0.02084, 0.4441, 0.1226, 0.4422, 0.1226, 0.4422, 0.02084, 0.4441, 0.1203, 0.1429, 0.01856, 0.1448, 0.01856, 0.1448, 0.1203, 0.1429, 0.01856, 0.1448, 0.02084, 0.4441, 0.02084, 0.4441, 0.01856, 0.1448, 0.1203, 0.1429, 0.1226, 0.4422, 0.1226, 0.4422, 0.1203, 0.1429, 0.02263, 0.679, 0.1244, 0.6771, 0.1262, 0.9126, 0.02443, 0.9145, 0.1226, 0.4422, 0.02084, 0.4441, 0.02263, 0.679, 0.1244, 0.6771, 0.02084, 0.4441, 0.1226, 0.4422, 0.1244, 0.6771, 0.02263, 0.679, 0.02084, 0.4441, 0.02084, 0.4441, 0.02263, 0.679, 0.02263, 0.679, 0.02084, 0.4441, 0.02084, 0.4441, 0.02263, 0.679, 0.02263, 0.679, 0.02263, 0.679, 0.1244, 0.6771, 0.1244, 0.6771, 0.02263, 0.679, 0.1203, 0.1429, 0.1226, 0.4422, 0.1226, 0.4422, 0.1203, 0.1429, 0.1226, 0.4422, 0.1226, 0.4422, 0.1244, 0.6771, 0.1244, 0.6771, 0.1203, 0.1429, 0.01856, 0.1448, 0.01856, 0.1448, 0.1203, 0.1429, 0.01856, 0.1448, 0.02084, 0.4441, 0.02084, 0.4441, 0.01856, 0.1448, 0.02443, 0.9145, 0.1262, 0.9126, 0.1262, 0.9126, 0.02443, 0.9145, 0.1244, 0.6771, 0.1244, 0.6771, 0.1262, 0.9126, 0.1262, 0.9126, 0.02263, 0.679, 0.02263, 0.679, 0.02443, 0.9145, 0.02443, 0.9145, 0.1244, 0.6771, 0.02263, 0.679, 0.02443, 0.9145, 0.1262, 0.9126])
me_cube_007.materials.append(mat_material_004)
me_cube_007.update()
me_cube_008 = bpy.data.meshes.new('Cube.008')
me_cube_008.from_pydata([(-1.013, -1.304, 6.915), (-1.013, -1.304, 8.915), (-1.013, 1.226, 6.915), (-1.013, 1.226, 8.915), (0.9875, -1.304, 6.915), (0.9875, -1.304, 8.915), (0.9875, 1.226, 6.915), (0.9875, 1.226, 8.915), (-1.013, 0.95, 8.915), (0.9875, 0.95, 8.915), (0.9875, 0.671, 8.915), (-1.013, 0.671, 8.915), (0.9875, 0.5801, 8.915), (-1.013, 0.5801, 8.915), (0.9875, 0.2885, 8.915), (-1.013, 0.2885, 8.915), (0.9875, 0.2012, 8.915), (-1.013, 0.2012, 8.915), (0.9875, -0.1382, 8.915), (-1.013, -0.1382, 8.915), (0.9875, -0.2675, 8.915), (-1.013, -0.2675, 8.915), (0.9875, -0.615, 8.915), (-1.013, -0.615, 8.915), (0.9875, -0.7184, 8.915), (-1.013, -0.7184, 8.915), (0.9875, -1.03, 8.915), (-1.013, -1.03, 8.915), (-1.013, -1.03, -23.22), (-1.013, -1.304, -23.22), (0.9875, 1.226, -23.22), (-1.013, 1.226, -23.22), (0.9875, 0.95, -23.22), (0.9875, -1.304, -23.22), (-1.013, 0.95, -23.22), (0.9875, 0.6094, -23.19), (0.9875, 0.6416, -23.19), (-1.013, 0.637, -23.18), (-1.013, 0.614, -23.18), (0.9875, 0.2306, -23.19), (0.9875, 0.2591, -23.19), (-1.013, 0.2596, -23.18), (-1.013, 0.23, -23.18), (0.9875, -0.2209, -23.19), (0.9875, -0.1848, -23.19), (-1.013, -0.1843, -23.18), (-1.013, -0.2214, -23.18), (0.9875, -0.6832, -23.19), (0.9875, -0.6502, -23.19), (-1.013, -0.6489, -23.18), (-1.013, -0.6845, -23.18), (0.9875, -1.03, -23.22), (-1.013, 0.95, 4.449), (0.9875, 0.95, 4.449), (-1.013, 0.637, 4.435), (-1.013, 0.6255, 4.446), (0.9875, 0.6416, 4.436), (-1.013, 0.614, 4.435), (0.9875, 0.6094, 4.437), (0.9875, 0.6239, 4.452), (-1.013, 0.2596, 4.435), (-1.013, 0.2448, 4.445), (0.9875, 0.2591, 4.437), (-1.013, 0.23, 4.435), (0.9875, 0.2306, 4.437), (0.9875, 0.2443, 4.451), (-1.013, -0.1843, 4.431), (-1.013, -0.2028, 4.451), (0.9875, -0.1848, 4.434), (0.9875, -0.2028, 4.457), (-1.013, -0.2214, 4.431), (0.9875, -0.2209, 4.434), (-1.013, -0.6489, 4.433), (-1.013, -0.6667, 4.448), (0.9875, -0.6502, 4.436), (0.9875, -0.6667, 4.454), (-1.013, -0.6845, 4.433), (0.9875, -0.6832, 4.436), (-1.013, -1.03, 4.449), (0.9875, -1.03, 4.449), (-1.013, 0.9092, 6.298), (-1.013, 0.8281, 7.404), (-1.013, 0.9092, 6.298), (0.9875, 0.8281, 7.404), (0.9875, 0.9092, 6.298), (0.9875, 0.9092, 6.298), (-1.013, 0.7928, 7.404), (-1.013, 0.7118, 6.298), (-1.013, 0.7117, 6.298), (0.9875, 0.7118, 6.298), (0.9875, 0.7928, 7.404), (0.9875, 0.7117, 6.298), (-1.013, 0.5393, 6.298), (-1.013, 0.4582, 7.404), (-1.013, 0.5393, 6.298), (0.9875, 0.4582, 7.404), (0.9875, 0.5393, 6.298), (0.9875, 0.5393, 6.298), (-1.013, 0.4103, 7.404), (-1.013, 0.3293, 6.298), (-1.013, 0.3292, 6.298), (0.9875, 0.3293, 6.298), (0.9875, 0.4103, 7.404), (0.9875, 0.3292, 6.298), (-1.013, 0.1604, 6.298), (-1.013, 0.07939, 7.404), (-1.013, 0.1605, 6.298), (0.9875, 0.07939, 7.404), (0.9875, 0.1604, 6.298), (0.9875, 0.1605, 6.298), (-1.013, -0.01638, 7.404), (-1.013, -0.09739, 6.298), (-1.013, -0.09748, 6.298), (0.9875, -0.09739, 6.298), (0.9875, -0.01638, 7.404), (0.9875, -0.09748, 6.298), (-1.013, -0.3083, 6.298), (-1.013, -0.3893, 7.404), (-1.013, -0.3082, 6.298), (0.9875, -0.3893, 7.404), (0.9875, -0.3083, 6.298), (0.9875, -0.3082, 6.298), (-1.013, -0.4932, 7.404), (-1.013, -0.5742, 6.298), (-1.013, -0.5743, 6.298), (0.9875, -0.5742, 6.298), (0.9875, -0.4932, 7.404), (0.9875, -0.5743, 6.298), (-1.013, -0.7592, 6.298), (-1.013, -0.8402, 7.404), (-1.013, -0.7591, 6.298), (0.9875, -0.8402, 7.404), (0.9875, -0.7592, 6.298), (0.9875, -0.7591, 6.298), (-1.013, -0.9082, 7.404), (-1.013, -0.9892, 6.298), (-1.013, -0.9893, 6.298), (0.9875, -0.9892, 6.298), (0.9875, -0.9082, 7.404), (0.9875, -0.9893, 6.298), (-1.137, 0.6712, 4.448), (-1.137, 0.6258, 4.491), (-1.137, 0.7119, 6.297), (-1.137, 0.5396, 6.297), (-1.137, 0.2887, 4.448), (-1.137, 0.2451, 4.491), (-1.137, -0.138, 4.448), (-1.137, -0.2026, 4.491), (-1.137, -0.6147, 4.448), (-1.137, -0.6664, 4.491), (0.8626, 0.6712, 4.448), (-1.137, -0.574, 6.297), (-1.137, -0.7589, 6.297), (-1.137, 0.1607, 6.297), (-1.137, -0.308, 6.297), (-1.137, 0.712, 6.297), (-1.137, 0.5395, 6.297), (-1.137, 0.3295, 6.297), (-1.137, 0.3294, 6.297), (-1.137, 0.1607, 6.297), (-1.137, -0.09715, 6.297), (-1.137, -0.09723, 6.297), (-1.137, -0.3081, 6.297), (-1.137, -0.5739, 6.297), (-1.137, -0.759, 6.297), (0.8626, 0.712, 6.297), (-1.137, 0.5803, 4.448), (-1.137, 0.2015, 4.448), (-1.137, -0.2673, 4.448), (-1.137, -0.7182, 4.448), (1.149, 0.5801, 4.449), (1.149, 0.6226, 4.492), (1.149, -0.7591, 6.298), (1.149, -0.5743, 6.298), (1.149, 0.2012, 4.449), (1.149, 0.2438, 4.492), (1.149, -0.2028, 4.492), (1.149, -0.1382, 4.449), (1.149, -0.3082, 6.298), (1.149, -0.09748, 6.298), (1.149, -0.6667, 4.492), (1.149, -0.615, 4.449), (1.149, 0.1605, 6.298), (1.149, 0.3292, 6.298), (1.149, 0.7117, 6.298), (1.149, 0.5393, 6.298), (1.149, 0.7118, 6.298), (1.149, 0.5393, 6.298), (1.149, 0.3293, 6.298), (1.149, 0.1604, 6.298), (1.149, -0.09739, 6.298), (1.149, -0.3083, 6.298), (1.149, -0.5742, 6.298), (1.149, -0.7592, 6.298), (1.149, 0.671, 4.449), (1.149, 0.2885, 4.449), (1.149, -0.2675, 4.449), (1.149, -0.7184, 4.449), (-1.013, 0.671, -23.22), (-1.013, 0.5801, -23.22), (-1.013, 0.2885, -23.22), (-1.013, 0.2012, -23.22), (-1.013, -0.1382, -23.22), (-1.013, -0.2675, -23.22), (-1.013, -0.615, -23.22), (-1.013, -0.7184, -23.22), (-1.013, 0.671, 4.449), (-1.013, 0.6255, 4.492), (-1.013, 0.2885, 4.449), (-1.013, 0.2448, 4.492), (-1.013, -0.1382, 4.449), (-1.013, -0.2028, 4.492), (-1.013, -0.615, 4.449), (-1.013, -0.6667, 4.492), (-1.013, 0.5801, 4.449), (-1.013, 0.2012, 4.449), (-1.013, -0.2675, 4.449), (-1.013, -0.7184, 4.449), (-1.128, 0.637, -23.18), (-1.128, 0.614, -23.18), (-1.128, 0.2596, -23.18), (-1.128, 0.23, -23.18), (-1.128, -0.1843, -23.18), (-1.128, -0.2214, -23.18), (-1.128, -0.6489, -23.18), (-1.128, -0.6845, -23.18), (-1.128, 0.637, 4.435), (-1.128, 0.6255, 4.446), (-1.128, 0.2596, 4.435), (-1.128, 0.2448, 4.445), (-1.128, -0.1843, 4.431), (-1.128, -0.2028, 4.451), (-1.128, -0.6489, 4.433), (-1.128, -0.6667, 4.448), (-1.128, 0.614, 4.435), (-1.128, 0.23, 4.435), (-1.128, -0.2214, 4.431), (-1.128, -0.6845, 4.433), (0.9875, 0.5801, -23.22), (0.9875, 0.671, -23.22), (0.9875, 0.2012, -23.22), (0.9875, 0.2885, -23.22), (0.9875, -0.2675, -23.22), (0.9875, -0.1382, -23.22), (0.9875, -0.7184, -23.22), (0.9875, -0.615, -23.22), (0.9875, 0.5801, 4.449), (0.9875, 0.6226, 4.492), (0.9875, 0.2012, 4.449), (0.9875, 0.2438, 4.492), (0.9875, -0.2028, 4.492), (0.9875, -0.1382, 4.449), (0.9875, -0.6667, 4.492), (0.9875, -0.615, 4.449), (0.9875, 0.671, 4.449), (0.9875, 0.2885, 4.449), (0.9875, -0.2675, 4.449), (0.9875, -0.7184, 4.449), (1.138, 0.6094, -23.19), (1.138, 0.6416, -23.19), (1.138, 0.2306, -23.19), (1.138, 0.2591, -23.19), (1.138, -0.2209, -23.19), (1.138, -0.1848, -23.19), (1.138, -0.6832, -23.19), (1.138, -0.6502, -23.19), (1.138, 0.6094, 4.437), (1.138, 0.6239, 4.452), (1.138, 0.2306, 4.437), (1.138, 0.2443, 4.451), (1.138, -0.2028, 4.457), (1.138, -0.1848, 4.434), (1.138, -0.6667, 4.454), (1.138, -0.6502, 4.436), (1.138, 0.6416, 4.436), (1.138, 0.2591, 4.437), (1.138, -0.2209, 4.434), (1.138, -0.6832, 4.436)], [], [(85, 84, 53), (2, 3, 7, 6), (4, 5, 1, 0), (246, 247, 171, 170), (26, 27, 1, 5), (7, 3, 8, 9), (212, 253, 245, 204), (209, 215, 167, 145), (53, 52, 34, 32), (61, 60, 228, 229), (9, 8, 11, 10), (246, 214, 199, 238), (10, 11, 13, 12), (108, 248, 174, 189), (46, 70, 236, 223), (12, 13, 15, 14), (206, 207, 141, 140), (248, 215, 201, 240), (14, 15, 17, 16), (75, 77, 277, 272), (76, 73, 233, 237), (16, 17, 19, 18), (99, 208, 144, 157), (256, 216, 203, 242), (18, 19, 21, 20), (210, 251, 243, 202), (125, 127, 173, 192), (55, 54, 226, 227), (20, 21, 23, 22), (216, 116, 162, 168), (257, 217, 205, 244), (22, 23, 25, 24), (255, 101, 188, 195), (78, 79, 51, 28), (24, 25, 27, 26), (136, 135, 78), (28, 51, 33, 29), (31, 30, 32, 34), (198, 239, 238, 199), (200, 241, 240, 201), (202, 243, 242, 203), (204, 245, 244, 205), (4, 0, 29, 33), (43, 44, 263, 262), (2, 6, 30, 31), (6, 7, 9, 10, 12, 14, 16, 18, 20, 22, 24, 26, 5, 4, 33, 51, 79, 139, 138, 131, 133, 127, 126, 119, 121, 115, 114, 107, 109, 103, 102, 95, 97, 91, 90, 83, 85, 53, 32, 30), (206, 254, 239, 198), (58, 35, 258, 266), (208, 255, 241, 200), (56, 59, 267, 274), (52, 82, 81, 86, 88, 94, 93, 98, 100, 106, 105, 110, 112, 118, 117, 122, 124, 130, 129, 134, 136, 78, 28, 29, 0, 1, 27, 25, 23, 21, 19, 17, 15, 13, 11, 8, 3, 2, 31, 34), (81, 83, 90, 86), (130, 124, 151, 152), (96, 92, 214, 246), (93, 95, 102, 98), (255, 208, 99, 101), (108, 104, 215, 248), (105, 107, 114, 110), (251, 210, 111, 113), (120, 116, 216, 256), (117, 119, 126, 122), (253, 212, 123, 125), (132, 128, 217, 257), (129, 131, 138, 134), (79, 78, 135, 137), (52, 80, 82), (97, 96, 187, 185), (211, 216, 168, 147), (91, 97, 185, 184), (111, 210, 146, 160), (109, 108, 189, 182), (217, 128, 164, 169), (247, 254, 194, 171), (212, 213, 149, 148), (79, 137, 139), (80, 81, 82), (83, 84, 85), (86, 87, 88), (89, 90, 91), (92, 93, 94), (95, 96, 97), (98, 99, 100), (101, 102, 103), (104, 105, 106), (107, 108, 109), (110, 111, 112), (113, 114, 115), (116, 117, 118), (119, 120, 121), (122, 123, 124), (125, 126, 127), (128, 129, 130), (131, 132, 133), (134, 135, 136), (137, 138, 139), (83, 81, 80, 84), (86, 90, 89, 87), (95, 93, 92, 96), (98, 102, 101, 99), (107, 105, 104, 108), (110, 114, 113, 111), (119, 117, 116, 120), (122, 126, 125, 123), (131, 129, 128, 132), (134, 138, 137, 135), (84, 80, 52, 53), (106, 100, 158, 153), (92, 94, 143, 156), (104, 106, 153, 159), (120, 256, 196, 191), (103, 109, 182, 183), (121, 120, 191, 178), (251, 113, 190, 177), (142, 155, 140, 141), (118, 112, 161, 154), (158, 157, 144, 145), (161, 160, 146, 147), (151, 163, 148, 149), (150, 140, 155, 165), (166, 156, 143, 141), (167, 159, 153, 145), (168, 162, 154, 147), (169, 164, 152, 149), (152, 151, 149), (154, 161, 147), (143, 142, 141), (153, 158, 145), (124, 123, 163, 151), (254, 206, 140, 150), (213, 217, 169, 149), (94, 88, 142, 143), (112, 111, 160, 161), (215, 104, 159, 167), (100, 99, 157, 158), (208, 209, 145, 144), (207, 214, 166, 141), (89, 254, 150, 165), (128, 130, 152, 164), (88, 87, 155, 142), (116, 118, 154, 162), (87, 89, 165, 155), (214, 92, 156, 166), (210, 211, 147, 146), (123, 212, 148, 163), (182, 189, 174, 175), (185, 187, 170, 171), (178, 191, 196, 176), (172, 193, 197, 180), (194, 186, 184, 171), (195, 188, 183, 175), (177, 190, 179, 176), (181, 192, 173, 180), (184, 185, 171), (183, 182, 175), (179, 178, 176), (173, 172, 180), (113, 115, 179, 190), (254, 89, 186, 194), (101, 103, 183, 188), (127, 133, 172, 173), (257, 252, 180, 197), (249, 255, 195, 175), (96, 246, 170, 187), (248, 249, 175, 174), (89, 91, 184, 186), (256, 250, 176, 196), (250, 251, 177, 176), (253, 125, 192, 181), (115, 121, 178, 179), (132, 257, 197, 193), (133, 132, 193, 172), (252, 253, 181, 180), (38, 37, 198, 199), (42, 41, 200, 201), (46, 45, 202, 203), (50, 49, 204, 205), (54, 55, 207, 206), (60, 61, 209, 208), (66, 67, 211, 210), (72, 73, 213, 212), (57, 38, 199, 214), (37, 54, 206, 198), (63, 42, 201, 215), (41, 60, 208, 200), (70, 46, 203, 216), (45, 66, 210, 202), (76, 50, 205, 217), (49, 72, 212, 204), (55, 57, 214, 207), (61, 63, 215, 209), (67, 70, 216, 211), (73, 76, 217, 213), (234, 227, 226, 218, 219), (235, 229, 228, 220, 221), (236, 231, 230, 222, 223), (237, 233, 232, 224, 225), (66, 45, 222, 230), (67, 66, 230, 231), (50, 76, 237, 225), (73, 72, 232, 233), (37, 38, 219, 218), (72, 49, 224, 232), (38, 57, 234, 219), (41, 42, 221, 220), (57, 55, 227, 234), (54, 37, 218, 226), (45, 46, 223, 222), (63, 61, 229, 235), (42, 63, 235, 221), (49, 50, 225, 224), (70, 67, 231, 236), (60, 41, 220, 228), (36, 35, 238, 239), (40, 39, 240, 241), (44, 43, 242, 243), (48, 47, 244, 245), (58, 59, 247, 246), (64, 65, 249, 248), (69, 68, 251, 250), (75, 74, 253, 252), (56, 36, 239, 254), (35, 58, 246, 238), (62, 40, 241, 255), (39, 64, 248, 240), (68, 44, 243, 251), (43, 71, 256, 242), (74, 48, 245, 253), (47, 77, 257, 244), (59, 56, 254, 247), (77, 75, 252, 257), (65, 62, 255, 249), (71, 69, 250, 256), (275, 269, 268, 260, 261), (274, 267, 266, 258, 259), (271, 270, 276, 262, 263), (273, 272, 277, 264, 265), (40, 62, 275, 261), (47, 48, 265, 264), (62, 65, 269, 275), (64, 39, 260, 268), (59, 58, 266, 267), (69, 71, 276, 270), (44, 68, 271, 263), (65, 64, 268, 269), (71, 43, 262, 276), (68, 69, 270, 271), (48, 74, 273, 265), (74, 75, 272, 273), (35, 36, 259, 258), (77, 47, 264, 277), (36, 56, 274, 259), (39, 40, 261, 260)])
_uv = me_cube_008.uv_layers.new(name='UVMap')
_uv.uv.foreach_set('vector', [0.3975, 0.4695, 0.3975, 0.4695, 0.3995, 0.4435, 0.4128, 0.4782, 0.4128, 0.5064, 0.4126, 0.5064, 0.4126, 0.4782, 0.2925, 0.4782, 0.2925, 0.5064, 0.2928, 0.5064, 0.2928, 0.4782, 0.3819, 0.4435, 0.3839, 0.4441, 0.3839, 0.4441, 0.3819, 0.4435, 0.3055, 0.5064, 0.3058, 0.5064, 0.2928, 0.5064, 0.2925, 0.5064, 0.4126, 0.5064, 0.4128, 0.5064, 0.3997, 0.5064, 0.3995, 0.5064, 0.3255, 0.4435, 0.3252, 0.4435, 0.3252, 0.05388, 0.3255, 0.05388, 0.3663, 0.4441, 0.3642, 0.4435, 0.3642, 0.4435, 0.3663, 0.4441, 0.3995, 0.4435, 0.3997, 0.4435, 0.3997, 0.05388, 0.3995, 0.05388, 0.3663, 0.4434, 0.367, 0.4433, 0.367, 0.4433, 0.3663, 0.4434, 0.3995, 0.5064, 0.3997, 0.5064, 0.3865, 0.5064, 0.3862, 0.5064, 0.3819, 0.4435, 0.3822, 0.4435, 0.3822, 0.05388, 0.3819, 0.05388, 0.3862, 0.5064, 0.3865, 0.5064, 0.3822, 0.5064, 0.3819, 0.5064, 0.362, 0.4695, 0.3639, 0.4435, 0.3639, 0.4435, 0.362, 0.4695, 0.3442, 0.05436, 0.3442, 0.4432, 0.3442, 0.4432, 0.3442, 0.05436, 0.3819, 0.5064, 0.3822, 0.5064, 0.3683, 0.5064, 0.3681, 0.5064, 0.3865, 0.4435, 0.3843, 0.4441, 0.3844, 0.4441, 0.3865, 0.4435, 0.3639, 0.4435, 0.3642, 0.4435, 0.3642, 0.05388, 0.3639, 0.05388, 0.3681, 0.5064, 0.3683, 0.5064, 0.3642, 0.5064, 0.3639, 0.5064, 0.3228, 0.4436, 0.322, 0.4433, 0.3219, 0.4433, 0.3227, 0.4436, 0.3222, 0.4433, 0.323, 0.4435, 0.323, 0.4435, 0.3222, 0.4433, 0.3639, 0.5064, 0.3642, 0.5064, 0.3481, 0.5064, 0.3478, 0.5064, 0.3703, 0.4695, 0.3683, 0.4435, 0.3684, 0.4435, 0.3703, 0.4695, 0.3417, 0.4435, 0.342, 0.4435, 0.342, 0.05388, 0.3417, 0.05388, 0.3478, 0.5064, 0.3481, 0.5064, 0.342, 0.5064, 0.3417, 0.5064, 0.3481, 0.4435, 0.3478, 0.4435, 0.3478, 0.05388, 0.3481, 0.05388, 0.3271, 0.4695, 0.3271, 0.4695, 0.3271, 0.4695, 0.3271, 0.4695, 0.3843, 0.4435, 0.3849, 0.4433, 0.3849, 0.4433, 0.3844, 0.4435, 0.3417, 0.5064, 0.342, 0.5064, 0.3255, 0.5064, 0.3252, 0.5064, 0.342, 0.4435, 0.34, 0.4695, 0.3401, 0.4695, 0.342, 0.4435, 0.3203, 0.4435, 0.3206, 0.4435, 0.3206, 0.05388, 0.3203, 0.05388, 0.3252, 0.5064, 0.3255, 0.5064, 0.3206, 0.5064, 0.3203, 0.5064, 0.3681, 0.4435, 0.37, 0.4695, 0.37, 0.4695, 0.3681, 0.4435, 0.3058, 0.4435, 0.3055, 0.4435, 0.3055, 0.05388, 0.3058, 0.05388, 0.3203, 0.5064, 0.3206, 0.5064, 0.3058, 0.5064, 0.3055, 0.5064, 0.3077, 0.4695, 0.3077, 0.4695, 0.3058, 0.4435, 0.3058, 0.05388, 0.3055, 0.05388, 0.2925, 0.05388, 0.2928, 0.05388, 0.4128, 0.05388, 0.4126, 0.05388, 0.3995, 0.05388, 0.3997, 0.05388, 0.3865, 0.05388, 0.3862, 0.05388, 0.3819, 0.05388, 0.3822, 0.05388, 0.3683, 0.05388, 0.3681, 0.05388, 0.3639, 0.05388, 0.3642, 0.05388, 0.3481, 0.05388, 0.3478, 0.05388, 0.3417, 0.05388, 0.342, 0.05388, 0.3255, 0.05388, 0.3252, 0.05388, 0.3203, 0.05388, 0.3206, 0.05388, 0.2925, 0.4782, 0.2928, 0.4782, 0.2928, 0.05388, 0.2925, 0.05388, 0.3439, 0.0543, 0.3456, 0.0543, 0.3456, 0.0543, 0.3439, 0.0543, 0.4128, 0.4782, 0.4126, 0.4782, 0.4126, 0.05388, 0.4128, 0.05388, 0.4126, 0.4782, 0.4126, 0.5064, 0.3995, 0.5064, 0.3862, 0.5064, 0.3819, 0.5064, 0.3681, 0.5064, 0.3639, 0.5064, 0.3478, 0.5064, 0.3417, 0.5064, 0.3252, 0.5064, 0.3203, 0.5064, 0.3055, 0.5064, 0.2925, 0.5064, 0.2925, 0.4782, 0.2925, 0.05388, 0.3055, 0.05388, 0.3055, 0.4435, 0.3074, 0.4695, 0.3113, 0.4851, 0.3145, 0.4851, 0.3184, 0.4695, 0.3271, 0.4695, 0.331, 0.4851, 0.3359, 0.4851, 0.3398, 0.4695, 0.3498, 0.4695, 0.3536, 0.4851, 0.3582, 0.4851, 0.362, 0.4695, 0.37, 0.4695, 0.3739, 0.4851, 0.3761, 0.4851, 0.38, 0.4695, 0.3882, 0.4695, 0.392, 0.4851, 0.3937, 0.4851, 0.3975, 0.4695, 0.3995, 0.4435, 0.3995, 0.05388, 0.4126, 0.05388, 0.3865, 0.4435, 0.3862, 0.4435, 0.3862, 0.05388, 0.3865, 0.05388, 0.3833, 0.4433, 0.3833, 0.0543, 0.3833, 0.0543, 0.3833, 0.4433, 0.3683, 0.4435, 0.3681, 0.4435, 0.3681, 0.05388, 0.3683, 0.05388, 0.3848, 0.4433, 0.384, 0.4435, 0.384, 0.4435, 0.3848, 0.4433, 0.3997, 0.4435, 0.3978, 0.4695, 0.394, 0.4851, 0.3923, 0.4851, 0.3884, 0.4695, 0.3803, 0.4695, 0.3764, 0.4851, 0.3741, 0.4851, 0.3703, 0.4695, 0.3623, 0.4695, 0.3584, 0.4851, 0.3539, 0.4851, 0.35, 0.4695, 0.34, 0.4695, 0.3362, 0.4851, 0.3313, 0.4851, 0.3274, 0.4695, 0.3186, 0.4695, 0.3148, 0.4851, 0.3116, 0.4851, 0.3077, 0.4695, 0.3058, 0.4435, 0.3058, 0.05388, 0.2928, 0.05388, 0.2928, 0.4782, 0.2928, 0.5064, 0.3058, 0.5064, 0.3206, 0.5064, 0.3255, 0.5064, 0.342, 0.5064, 0.3481, 0.5064, 0.3642, 0.5064, 0.3683, 0.5064, 0.3822, 0.5064, 0.3865, 0.5064, 0.3997, 0.5064, 0.4128, 0.5064, 0.4128, 0.4782, 0.4128, 0.05388, 0.3997, 0.05388, 0.394, 0.4851, 0.3937, 0.4851, 0.392, 0.4851, 0.3923, 0.4851, 0.3186, 0.4695, 0.3274, 0.4695, 0.3274, 0.4695, 0.3187, 0.4695, 0.38, 0.4695, 0.3803, 0.4695, 0.3822, 0.4435, 0.3819, 0.4435, 0.3764, 0.4851, 0.3761, 0.4851, 0.3739, 0.4851, 0.3741, 0.4851, 0.3681, 0.4435, 0.3683, 0.4435, 0.3703, 0.4695, 0.37, 0.4695, 0.362, 0.4695, 0.3623, 0.4695, 0.3642, 0.4435, 0.3639, 0.4435, 0.3584, 0.4851, 0.3582, 0.4851, 0.3536, 0.4851, 0.3539, 0.4851, 0.3478, 0.4435, 0.3481, 0.4435, 0.35, 0.4695, 0.3498, 0.4695, 0.3398, 0.4695, 0.34, 0.4695, 0.342, 0.4435, 0.3417, 0.4435, 0.3362, 0.4851, 0.3359, 0.4851, 0.331, 0.4851, 0.3313, 0.4851, 0.3252, 0.4435, 0.3255, 0.4435, 0.3274, 0.4695, 0.3271, 0.4695, 0.3184, 0.4695, 0.3186, 0.4695, 0.3206, 0.4435, 0.3203, 0.4435, 0.3148, 0.4851, 0.3145, 0.4851, 0.3113, 0.4851, 0.3116, 0.4851, 0.3055, 0.4435, 0.3058, 0.4435, 0.3077, 0.4695, 0.3074, 0.4695, 0.3997, 0.4435, 0.3978, 0.4695, 0.3978, 0.4695, 0.38, 0.4695, 0.38, 0.4695, 0.38, 0.4695, 0.38, 0.4695, 0.345, 0.4441, 0.342, 0.4435, 0.342, 0.4435, 0.3451, 0.4441, 0.3882, 0.4695, 0.38, 0.4695, 0.38, 0.4695, 0.3881, 0.4695, 0.35, 0.4695, 0.3481, 0.4435, 0.3481, 0.4435, 0.3501, 0.4695, 0.362, 0.4695, 0.362, 0.4695, 0.362, 0.4695, 0.362, 0.4695, 0.3206, 0.4435, 0.3186, 0.4695, 0.3187, 0.4695, 0.3206, 0.4435, 0.3839, 0.4441, 0.3862, 0.4435, 0.3862, 0.4435, 0.3839, 0.4441, 0.3255, 0.4435, 0.323, 0.4441, 0.3231, 0.4441, 0.3255, 0.4435, 0.3055, 0.4435, 0.3074, 0.4695, 0.3074, 0.4695, 0.3978, 0.4695, 0.394, 0.4851, 0.3978, 0.4695, 0.3937, 0.4851, 0.3975, 0.4695, 0.3975, 0.4695, 0.3923, 0.4851, 0.3884, 0.4695, 0.3884, 0.4695, 0.3882, 0.4695, 0.392, 0.4851, 0.3882, 0.4695, 0.3803, 0.4695, 0.3764, 0.4851, 0.3803, 0.4695, 0.3761, 0.4851, 0.38, 0.4695, 0.38, 0.4695, 0.3741, 0.4851, 0.3703, 0.4695, 0.3703, 0.4695, 0.37, 0.4695, 0.3739, 0.4851, 0.37, 0.4695, 0.3623, 0.4695, 0.3584, 0.4851, 0.3623, 0.4695, 0.3582, 0.4851, 0.362, 0.4695, 0.362, 0.4695, 0.3539, 0.4851, 0.35, 0.4695, 0.35, 0.4695, 0.3498, 0.4695, 0.3536, 0.4851, 0.3498, 0.4695, 0.34, 0.4695, 0.3362, 0.4851, 0.34, 0.4695, 0.3359, 0.4851, 0.3398, 0.4695, 0.3398, 0.4695, 0.3313, 0.4851, 0.3274, 0.4695, 0.3274, 0.4695, 0.3271, 0.4695, 0.331, 0.4851, 0.3271, 0.4695, 0.3186, 0.4695, 0.3148, 0.4851, 0.3186, 0.4695, 0.3145, 0.4851, 0.3184, 0.4695, 0.3184, 0.4695, 0.3116, 0.4851, 0.3077, 0.4695, 0.3077, 0.4695, 0.3074, 0.4695, 0.3113, 0.4851, 0.3074, 0.4695, 0.3937, 0.4851, 0.394, 0.4851, 0.3978, 0.4695, 0.3975, 0.4695, 0.3923, 0.4851, 0.392, 0.4851, 0.3882, 0.4695, 0.3884, 0.4695, 0.3761, 0.4851, 0.3764, 0.4851, 0.3803, 0.4695, 0.38, 0.4695, 0.3741, 0.4851, 0.3739, 0.4851, 0.37, 0.4695, 0.3703, 0.4695, 0.3582, 0.4851, 0.3584, 0.4851, 0.3623, 0.4695, 0.362, 0.4695, 0.3539, 0.4851, 0.3536, 0.4851, 0.3498, 0.4695, 0.35, 0.4695, 0.3359, 0.4851, 0.3362, 0.4851, 0.34, 0.4695, 0.3398, 0.4695, 0.3313, 0.4851, 0.331, 0.4851, 0.3271, 0.4695, 0.3274, 0.4695, 0.3145, 0.4851, 0.3148, 0.4851, 0.3186, 0.4695, 0.3184, 0.4695, 0.3116, 0.4851, 0.3113, 0.4851, 0.3074, 0.4695, 0.3077, 0.4695, 0.3975, 0.4695, 0.3978, 0.4695, 0.3997, 0.4435, 0.3995, 0.4435, 0.3623, 0.4695, 0.3703, 0.4695, 0.3703, 0.4695, 0.3623, 0.4695, 0.3803, 0.4695, 0.3803, 0.4695, 0.3803, 0.4695, 0.3803, 0.4695, 0.3623, 0.4695, 0.3623, 0.4695, 0.3623, 0.4695, 0.3623, 0.4695, 0.3398, 0.4695, 0.3417, 0.4435, 0.3417, 0.4435, 0.3397, 0.4695, 0.37, 0.4695, 0.362, 0.4695, 0.362, 0.4695, 0.37, 0.4695, 0.3398, 0.4695, 0.3398, 0.4695, 0.3397, 0.4695, 0.3397, 0.4695, 0.3478, 0.4435, 0.3498, 0.4695, 0.3497, 0.4695, 0.3478, 0.4435, 0.3885, 0.4695, 0.3885, 0.4695, 0.3865, 0.4435, 0.3844, 0.4441, 0.34, 0.4695, 0.35, 0.4695, 0.3501, 0.4695, 0.3401, 0.4695, 0.3703, 0.4695, 0.3703, 0.4695, 0.3684, 0.4435, 0.3663, 0.4441, 0.3501, 0.4695, 0.3501, 0.4695, 0.3481, 0.4435, 0.3451, 0.4441, 0.3274, 0.4695, 0.3274, 0.4695, 0.3255, 0.4435, 0.3231, 0.4441, 0.3863, 0.4435, 0.3865, 0.4435, 0.3885, 0.4695, 0.3882, 0.4695, 0.3822, 0.4435, 0.3803, 0.4695, 0.3803, 0.4695, 0.3844, 0.4441, 0.3642, 0.4435, 0.3623, 0.4695, 0.3623, 0.4695, 0.3663, 0.4441, 0.342, 0.4435, 0.3401, 0.4695, 0.3401, 0.4695, 0.3451, 0.4441, 0.3206, 0.4435, 0.3187, 0.4695, 0.3187, 0.4695, 0.3231, 0.4441, 0.3187, 0.4695, 0.3274, 0.4695, 0.3231, 0.4441, 0.3401, 0.4695, 0.3501, 0.4695, 0.3451, 0.4441, 0.3803, 0.4695, 0.3885, 0.4695, 0.3844, 0.4441, 0.3623, 0.4695, 0.3703, 0.4695, 0.3663, 0.4441, 0.3274, 0.4695, 0.3274, 0.4695, 0.3274, 0.4695, 0.3274, 0.4695, 0.3862, 0.4435, 0.3865, 0.4435, 0.3865, 0.4435, 0.3863, 0.4435, 0.323, 0.4441, 0.3206, 0.4435, 0.3206, 0.4435, 0.3231, 0.4441, 0.3803, 0.4695, 0.3884, 0.4695, 0.3885, 0.4695, 0.3803, 0.4695, 0.35, 0.4695, 0.35, 0.4695, 0.3501, 0.4695, 0.3501, 0.4695, 0.3642, 0.4435, 0.3623, 0.4695, 0.3623, 0.4695, 0.3642, 0.4435, 0.3703, 0.4695, 0.3703, 0.4695, 0.3703, 0.4695, 0.3703, 0.4695, 0.3683, 0.4435, 0.3663, 0.4441, 0.3663, 0.4441, 0.3684, 0.4435, 0.3843, 0.4441, 0.3822, 0.4435, 0.3822, 0.4435, 0.3844, 0.4441, 0.3882, 0.4695, 0.3862, 0.4435, 0.3863, 0.4435, 0.3882, 0.4695, 0.3186, 0.4695, 0.3186, 0.4695, 0.3187, 0.4695, 0.3187, 0.4695, 0.3884, 0.4695, 0.3884, 0.4695, 0.3885, 0.4695, 0.3885, 0.4695, 0.34, 0.4695, 0.34, 0.4695, 0.3401, 0.4695, 0.3401, 0.4695, 0.3884, 0.4695, 0.3882, 0.4695, 0.3882, 0.4695, 0.3885, 0.4695, 0.3822, 0.4435, 0.3803, 0.4695, 0.3803, 0.4695, 0.3822, 0.4435, 0.3481, 0.4435, 0.345, 0.4441, 0.3451, 0.4441, 0.3481, 0.4435, 0.3274, 0.4695, 0.3255, 0.4435, 0.3255, 0.4435, 0.3274, 0.4695, 0.362, 0.4695, 0.362, 0.4695, 0.3639, 0.4435, 0.3659, 0.4441, 0.38, 0.4695, 0.38, 0.4695, 0.3819, 0.4435, 0.3839, 0.4441, 0.3397, 0.4695, 0.3397, 0.4695, 0.3417, 0.4435, 0.3447, 0.4441, 0.3183, 0.4695, 0.3183, 0.4695, 0.3203, 0.4435, 0.3227, 0.4441, 0.3862, 0.4435, 0.3881, 0.4695, 0.3881, 0.4695, 0.3839, 0.4441, 0.3681, 0.4435, 0.37, 0.4695, 0.37, 0.4695, 0.3659, 0.4441, 0.3478, 0.4435, 0.3497, 0.4695, 0.3497, 0.4695, 0.3447, 0.4441, 0.3252, 0.4435, 0.3271, 0.4695, 0.3271, 0.4695, 0.3227, 0.4441, 0.3881, 0.4695, 0.38, 0.4695, 0.3839, 0.4441, 0.37, 0.4695, 0.362, 0.4695, 0.3659, 0.4441, 0.3497, 0.4695, 0.3397, 0.4695, 0.3447, 0.4441, 0.3271, 0.4695, 0.3183, 0.4695, 0.3227, 0.4441, 0.3498, 0.4695, 0.3498, 0.4695, 0.3497, 0.4695, 0.3497, 0.4695, 0.3862, 0.4435, 0.3882, 0.4695, 0.3881, 0.4695, 0.3862, 0.4435, 0.37, 0.4695, 0.37, 0.4695, 0.37, 0.4695, 0.37, 0.4695, 0.3271, 0.4695, 0.3184, 0.4695, 0.3183, 0.4695, 0.3271, 0.4695, 0.3203, 0.4435, 0.3228, 0.4441, 0.3227, 0.4441, 0.3203, 0.4435, 0.366, 0.4441, 0.3681, 0.4435, 0.3681, 0.4435, 0.3659, 0.4441, 0.38, 0.4695, 0.3819, 0.4435, 0.3819, 0.4435, 0.38, 0.4695, 0.3639, 0.4435, 0.366, 0.4441, 0.3659, 0.4441, 0.3639, 0.4435, 0.3882, 0.4695, 0.3882, 0.4695, 0.3881, 0.4695, 0.3881, 0.4695, 0.3417, 0.4435, 0.3448, 0.4441, 0.3447, 0.4441, 0.3417, 0.4435, 0.3448, 0.4441, 0.3478, 0.4435, 0.3478, 0.4435, 0.3447, 0.4441, 0.3252, 0.4435, 0.3271, 0.4695, 0.3271, 0.4695, 0.3252, 0.4435, 0.3498, 0.4695, 0.3398, 0.4695, 0.3397, 0.4695, 0.3497, 0.4695, 0.3184, 0.4695, 0.3203, 0.4435, 0.3203, 0.4435, 0.3183, 0.4695, 0.3184, 0.4695, 0.3184, 0.4695, 0.3183, 0.4695, 0.3183, 0.4695, 0.3228, 0.4441, 0.3252, 0.4435, 0.3252, 0.4435, 0.3227, 0.4441, 0.3838, 0.05436, 0.3849, 0.05436, 0.3865, 0.05388, 0.3822, 0.05388, 0.3656, 0.05436, 0.367, 0.05436, 0.3683, 0.05388, 0.3642, 0.05388, 0.3442, 0.05436, 0.3459, 0.05436, 0.3481, 0.05388, 0.342, 0.05388, 0.3222, 0.05436, 0.3239, 0.05436, 0.3255, 0.05388, 0.3206, 0.05388, 0.3849, 0.4433, 0.3843, 0.4435, 0.3843, 0.4441, 0.3865, 0.4435, 0.367, 0.4433, 0.3663, 0.4434, 0.3663, 0.4441, 0.3683, 0.4435, 0.3459, 0.4432, 0.345, 0.4435, 0.345, 0.4441, 0.3481, 0.4435, 0.3239, 0.4433, 0.323, 0.4435, 0.323, 0.4441, 0.3255, 0.4435, 0.3838, 0.4433, 0.3838, 0.05436, 0.3822, 0.05388, 0.3822, 0.4435, 0.3849, 0.05436, 0.3849, 0.4433, 0.3865, 0.4435, 0.3865, 0.05388, 0.3656, 0.4433, 0.3656, 0.05436, 0.3642, 0.05388, 0.3642, 0.4435, 0.367, 0.05436, 0.367, 0.4433, 0.3683, 0.4435, 0.3683, 0.05388, 0.3442, 0.4432, 0.3442, 0.05436, 0.342, 0.05388, 0.342, 0.4435, 0.3459, 0.05436, 0.3459, 0.4432, 0.3481, 0.4435, 0.3481, 0.05388, 0.3222, 0.4433, 0.3222, 0.05436, 0.3206, 0.05388, 0.3206, 0.4435, 0.3239, 0.05436, 0.3239, 0.4433, 0.3255, 0.4435, 0.3255, 0.05388, 0.3843, 0.4435, 0.3838, 0.4433, 0.3822, 0.4435, 0.3843, 0.4441, 0.3663, 0.4434, 0.3656, 0.4433, 0.3642, 0.4435, 0.3663, 0.4441, 0.345, 0.4435, 0.3442, 0.4432, 0.342, 0.4435, 0.345, 0.4441, 0.323, 0.4435, 0.3222, 0.4433, 0.3206, 0.4435, 0.323, 0.4441, 0.3838, 0.4433, 0.3844, 0.4435, 0.3849, 0.4433, 0.3849, 0.05436, 0.3838, 0.05436, 0.3656, 0.4433, 0.3663, 0.4434, 0.367, 0.4433, 0.367, 0.05436, 0.3656, 0.05436, 0.3442, 0.4432, 0.3451, 0.4435, 0.3459, 0.4432, 0.3459, 0.05436, 0.3442, 0.05436, 0.3222, 0.4433, 0.323, 0.4435, 0.3239, 0.4433, 0.3239, 0.05436, 0.3222, 0.05436, 0.3459, 0.4432, 0.3459, 0.05436, 0.3459, 0.05436, 0.3459, 0.4432, 0.345, 0.4435, 0.3459, 0.4432, 0.3459, 0.4432, 0.3451, 0.4435, 0.3222, 0.05436, 0.3222, 0.4433, 0.3222, 0.4433, 0.3222, 0.05436, 0.323, 0.4435, 0.3239, 0.4433, 0.3239, 0.4433, 0.323, 0.4435, 0.3849, 0.05436, 0.3838, 0.05436, 0.3838, 0.05436, 0.3849, 0.05436, 0.3239, 0.4433, 0.3239, 0.05436, 0.3239, 0.05436, 0.3239, 0.4433, 0.3838, 0.05436, 0.3838, 0.4433, 0.3838, 0.4433, 0.3838, 0.05436, 0.367, 0.05436, 0.3656, 0.05436, 0.3656, 0.05436, 0.367, 0.05436, 0.3838, 0.4433, 0.3843, 0.4435, 0.3844, 0.4435, 0.3838, 0.4433, 0.3849, 0.4433, 0.3849, 0.05436, 0.3849, 0.05436, 0.3849, 0.4433, 0.3459, 0.05436, 0.3442, 0.05436, 0.3442, 0.05436, 0.3459, 0.05436, 0.3656, 0.4433, 0.3663, 0.4434, 0.3663, 0.4434, 0.3656, 0.4433, 0.3656, 0.05436, 0.3656, 0.4433, 0.3656, 0.4433, 0.3656, 0.05436, 0.3239, 0.05436, 0.3222, 0.05436, 0.3222, 0.05436, 0.3239, 0.05436, 0.3442, 0.4432, 0.345, 0.4435, 0.3451, 0.4435, 0.3442, 0.4432, 0.367, 0.4433, 0.367, 0.05436, 0.367, 0.05436, 0.367, 0.4433, 0.3848, 0.0543, 0.3833, 0.0543, 0.3819, 0.05388, 0.3862, 0.05388, 0.3667, 0.0543, 0.3653, 0.0543, 0.3639, 0.05388, 0.3681, 0.05388, 0.3456, 0.0543, 0.3439, 0.0543, 0.3417, 0.05388, 0.3478, 0.05388, 0.3235, 0.0543, 0.322, 0.0543, 0.3203, 0.05388, 0.3252, 0.05388, 0.3833, 0.4433, 0.384, 0.4435, 0.3839, 0.4441, 0.3819, 0.4435, 0.3653, 0.4433, 0.366, 0.4435, 0.366, 0.4441, 0.3639, 0.4435, 0.3448, 0.4436, 0.3456, 0.4433, 0.3478, 0.4435, 0.3448, 0.4441, 0.3228, 0.4436, 0.3235, 0.4433, 0.3252, 0.4435, 0.3228, 0.4441, 0.3848, 0.4433, 0.3848, 0.0543, 0.3862, 0.05388, 0.3862, 0.4435, 0.3833, 0.0543, 0.3833, 0.4433, 0.3819, 0.4435, 0.3819, 0.05388, 0.3667, 0.4433, 0.3667, 0.0543, 0.3681, 0.05388, 0.3681, 0.4435, 0.3653, 0.0543, 0.3653, 0.4433, 0.3639, 0.4435, 0.3639, 0.05388, 0.3456, 0.4433, 0.3456, 0.0543, 0.3478, 0.05388, 0.3478, 0.4435, 0.3439, 0.0543, 0.3439, 0.4433, 0.3417, 0.4435, 0.3417, 0.05388, 0.3235, 0.4433, 0.3235, 0.0543, 0.3252, 0.05388, 0.3252, 0.4435, 0.322, 0.0543, 0.322, 0.4433, 0.3203, 0.4435, 0.3203, 0.05388, 0.384, 0.4435, 0.3848, 0.4433, 0.3862, 0.4435, 0.3839, 0.4441, 0.322, 0.4433, 0.3228, 0.4436, 0.3228, 0.4441, 0.3203, 0.4435, 0.366, 0.4435, 0.3667, 0.4433, 0.3681, 0.4435, 0.366, 0.4441, 0.3439, 0.4433, 0.3448, 0.4436, 0.3448, 0.4441, 0.3417, 0.4435, 0.3667, 0.4433, 0.366, 0.4435, 0.3653, 0.4433, 0.3653, 0.0543, 0.3667, 0.0543, 0.3848, 0.4433, 0.384, 0.4435, 0.3833, 0.4433, 0.3833, 0.0543, 0.3848, 0.0543, 0.3456, 0.4433, 0.3447, 0.4436, 0.3439, 0.4433, 0.3439, 0.0543, 0.3456, 0.0543, 0.3235, 0.4433, 0.3227, 0.4436, 0.3219, 0.4433, 0.3219, 0.0543, 0.3235, 0.0543, 0.3667, 0.0543, 0.3667, 0.4433, 0.3667, 0.4433, 0.3667, 0.0543, 0.322, 0.0543, 0.3235, 0.0543, 0.3235, 0.0543, 0.3219, 0.0543, 0.3667, 0.4433, 0.366, 0.4435, 0.366, 0.4435, 0.3667, 0.4433, 0.3653, 0.4433, 0.3653, 0.0543, 0.3653, 0.0543, 0.3653, 0.4433, 0.384, 0.4435, 0.3833, 0.4433, 0.3833, 0.4433, 0.384, 0.4435, 0.3448, 0.4436, 0.3439, 0.4433, 0.3439, 0.4433, 0.3447, 0.4436, 0.3456, 0.0543, 0.3456, 0.4433, 0.3456, 0.4433, 0.3456, 0.0543, 0.366, 0.4435, 0.3653, 0.4433, 0.3653, 0.4433, 0.366, 0.4435, 0.3439, 0.4433, 0.3439, 0.0543, 0.3439, 0.0543, 0.3439, 0.4433, 0.3456, 0.4433, 0.3448, 0.4436, 0.3447, 0.4436, 0.3456, 0.4433, 0.3235, 0.0543, 0.3235, 0.4433, 0.3235, 0.4433, 0.3235, 0.0543, 0.3235, 0.4433, 0.3228, 0.4436, 0.3227, 0.4436, 0.3235, 0.4433, 0.3833, 0.0543, 0.3848, 0.0543, 0.3848, 0.0543, 0.3833, 0.0543, 0.322, 0.4433, 0.322, 0.0543, 0.3219, 0.0543, 0.3219, 0.4433, 0.3848, 0.0543, 0.3848, 0.4433, 0.3848, 0.4433, 0.3848, 0.0543, 0.3653, 0.0543, 0.3667, 0.0543, 0.3667, 0.0543, 0.3653, 0.0543])
me_cube_008.materials.append(mat_material_001)
me_cube_008.update()
me_cube_004 = bpy.data.meshes.new('Cube.004')
me_cube_004.from_pydata([(-1.013, -1.304, 6.915), (-1.013, -1.304, 8.915), (-1.013, 1.226, 6.915), (-1.013, 1.226, 8.915), (0.9875, -1.304, 6.915), (0.9875, -1.304, 8.915), (0.9875, 1.226, 6.915), (0.9875, 1.226, 8.915), (-1.013, 0.95, 8.915), (0.9875, 0.95, 8.915), (0.9875, 0.671, 8.915), (-1.013, 0.671, 8.915), (0.9875, 0.5801, 8.915), (-1.013, 0.5801, 8.915), (0.9875, 0.2885, 8.915), (-1.013, 0.2885, 8.915), (0.9875, 0.2012, 8.915), (-1.013, 0.2012, 8.915), (0.9875, -0.1382, 8.915), (-1.013, -0.1382, 8.915), (0.9875, -0.2675, 8.915), (-1.013, -0.2675, 8.915), (0.9875, -0.615, 8.915), (-1.013, -0.615, 8.915), (0.9875, -0.7184, 8.915), (-1.013, -0.7184, 8.915), (0.9875, -1.03, 8.915), (-1.013, -1.03, 8.915), (-1.013, -1.03, -23.22), (-1.013, -1.304, -23.22), (0.9875, 1.226, -23.22), (-1.013, 1.226, -23.22), (0.9875, 0.95, -23.22), (0.9875, -1.304, -23.22), (-1.013, 0.95, -23.22), (0.9875, 0.6094, -23.19), (0.9875, 0.6416, -23.19), (-1.013, 0.637, -23.18), (-1.013, 0.614, -23.18), (0.9875, 0.2306, -23.19), (0.9875, 0.2591, -23.19), (-1.013, 0.2596, -23.18), (-1.013, 0.23, -23.18), (0.9875, -0.2209, -23.19), (0.9875, -0.1848, -23.19), (-1.013, -0.1843, -23.18), (-1.013, -0.2214, -23.18), (0.9875, -0.6832, -23.19), (0.9875, -0.6502, -23.19), (-1.013, -0.6489, -23.18), (-1.013, -0.6845, -23.18), (0.9875, -1.03, -23.22), (-1.013, 0.95, 4.449), (0.9875, 0.95, 4.449), (-1.013, 0.637, 4.435), (-1.013, 0.6255, 4.446), (0.9875, 0.6416, 4.436), (-1.013, 0.614, 4.435), (0.9875, 0.6094, 4.437), (0.9875, 0.6239, 4.452), (-1.013, 0.2596, 4.435), (-1.013, 0.2448, 4.445), (0.9875, 0.2591, 4.437), (-1.013, 0.23, 4.435), (0.9875, 0.2306, 4.437), (0.9875, 0.2443, 4.451), (-1.013, -0.1843, 4.431), (-1.013, -0.2028, 4.451), (0.9875, -0.1848, 4.434), (0.9875, -0.2028, 4.457), (-1.013, -0.2214, 4.431), (0.9875, -0.2209, 4.434), (-1.013, -0.6489, 4.433), (-1.013, -0.6667, 4.448), (0.9875, -0.6502, 4.436), (0.9875, -0.6667, 4.454), (-1.013, -0.6845, 4.433), (0.9875, -0.6832, 4.436), (-1.013, -1.03, 4.449), (0.9875, -1.03, 4.449), (-1.013, 0.9092, 6.298), (-1.013, 0.8281, 7.404), (-1.013, 0.9092, 6.298), (0.9875, 0.8281, 7.404), (0.9875, 0.9092, 6.298), (0.9875, 0.9092, 6.298), (-1.013, 0.7928, 7.404), (-1.013, 0.7118, 6.298), (-1.013, 0.7117, 6.298), (0.9875, 0.7118, 6.298), (0.9875, 0.7928, 7.404), (0.9875, 0.7117, 6.298), (-1.013, 0.5393, 6.298), (-1.013, 0.4582, 7.404), (-1.013, 0.5393, 6.298), (0.9875, 0.4582, 7.404), (0.9875, 0.5393, 6.298), (0.9875, 0.5393, 6.298), (-1.013, 0.4103, 7.404), (-1.013, 0.3293, 6.298), (-1.013, 0.3292, 6.298), (0.9875, 0.3293, 6.298), (0.9875, 0.4103, 7.404), (0.9875, 0.3292, 6.298), (-1.013, 0.1604, 6.298), (-1.013, 0.07939, 7.404), (-1.013, 0.1605, 6.298), (0.9875, 0.07939, 7.404), (0.9875, 0.1604, 6.298), (0.9875, 0.1605, 6.298), (-1.013, -0.01638, 7.404), (-1.013, -0.09739, 6.298), (-1.013, -0.09748, 6.298), (0.9875, -0.09739, 6.298), (0.9875, -0.01638, 7.404), (0.9875, -0.09748, 6.298), (-1.013, -0.3083, 6.298), (-1.013, -0.3893, 7.404), (-1.013, -0.3082, 6.298), (0.9875, -0.3893, 7.404), (0.9875, -0.3083, 6.298), (0.9875, -0.3082, 6.298), (-1.013, -0.4932, 7.404), (-1.013, -0.5742, 6.298), (-1.013, -0.5743, 6.298), (0.9875, -0.5742, 6.298), (0.9875, -0.4932, 7.404), (0.9875, -0.5743, 6.298), (-1.013, -0.7592, 6.298), (-1.013, -0.8402, 7.404), (-1.013, -0.7591, 6.298), (0.9875, -0.8402, 7.404), (0.9875, -0.7592, 6.298), (0.9875, -0.7591, 6.298), (-1.013, -0.9082, 7.404), (-1.013, -0.9892, 6.298), (-1.013, -0.9893, 6.298), (0.9875, -0.9892, 6.298), (0.9875, -0.9082, 7.404), (0.9875, -0.9893, 6.298), (-1.137, 0.6712, 4.448), (-1.137, 0.6258, 4.491), (-1.137, 0.7119, 6.297), (-1.137, 0.5396, 6.297), (-1.137, 0.2887, 4.448), (-1.137, 0.2451, 4.491), (-1.137, -0.138, 4.448), (-1.137, -0.2026, 4.491), (-1.137, -0.6147, 4.448), (-1.137, -0.6664, 4.491), (0.8626, 0.6712, 4.448), (-1.137, -0.574, 6.297), (-1.137, -0.7589, 6.297), (-1.137, 0.1607, 6.297), (-1.137, -0.308, 6.297), (-1.137, 0.712, 6.297), (-1.137, 0.5395, 6.297), (-1.137, 0.3295, 6.297), (-1.137, 0.3294, 6.297), (-1.137, 0.1607, 6.297), (-1.137, -0.09715, 6.297), (-1.137, -0.09723, 6.297), (-1.137, -0.3081, 6.297), (-1.137, -0.5739, 6.297), (-1.137, -0.759, 6.297), (0.8626, 0.712, 6.297), (-1.137, 0.5803, 4.448), (-1.137, 0.2015, 4.448), (-1.137, -0.2673, 4.448), (-1.137, -0.7182, 4.448), (1.149, 0.5801, 4.449), (1.149, 0.6226, 4.492), (1.149, -0.7591, 6.298), (1.149, -0.5743, 6.298), (1.149, 0.2012, 4.449), (1.149, 0.2438, 4.492), (1.149, -0.2028, 4.492), (1.149, -0.1382, 4.449), (1.149, -0.3082, 6.298), (1.149, -0.09748, 6.298), (1.149, -0.6667, 4.492), (1.149, -0.615, 4.449), (1.149, 0.1605, 6.298), (1.149, 0.3292, 6.298), (1.149, 0.7117, 6.298), (1.149, 0.5393, 6.298), (1.149, 0.7118, 6.298), (1.149, 0.5393, 6.298), (1.149, 0.3293, 6.298), (1.149, 0.1604, 6.298), (1.149, -0.09739, 6.298), (1.149, -0.3083, 6.298), (1.149, -0.5742, 6.298), (1.149, -0.7592, 6.298), (1.149, 0.671, 4.449), (1.149, 0.2885, 4.449), (1.149, -0.2675, 4.449), (1.149, -0.7184, 4.449), (-1.013, 0.671, -23.22), (-1.013, 0.5801, -23.22), (-1.013, 0.2885, -23.22), (-1.013, 0.2012, -23.22), (-1.013, -0.1382, -23.22), (-1.013, -0.2675, -23.22), (-1.013, -0.615, -23.22), (-1.013, -0.7184, -23.22), (-1.013, 0.671, 4.449), (-1.013, 0.6255, 4.492), (-1.013, 0.2885, 4.449), (-1.013, 0.2448, 4.492), (-1.013, -0.1382, 4.449), (-1.013, -0.2028, 4.492), (-1.013, -0.615, 4.449), (-1.013, -0.6667, 4.492), (-1.013, 0.5801, 4.449), (-1.013, 0.2012, 4.449), (-1.013, -0.2675, 4.449), (-1.013, -0.7184, 4.449), (-1.128, 0.637, -23.18), (-1.128, 0.614, -23.18), (-1.128, 0.2596, -23.18), (-1.128, 0.23, -23.18), (-1.128, -0.1843, -23.18), (-1.128, -0.2214, -23.18), (-1.128, -0.6489, -23.18), (-1.128, -0.6845, -23.18), (-1.128, 0.637, 4.435), (-1.128, 0.6255, 4.446), (-1.128, 0.2596, 4.435), (-1.128, 0.2448, 4.445), (-1.128, -0.1843, 4.431), (-1.128, -0.2028, 4.451), (-1.128, -0.6489, 4.433), (-1.128, -0.6667, 4.448), (-1.128, 0.614, 4.435), (-1.128, 0.23, 4.435), (-1.128, -0.2214, 4.431), (-1.128, -0.6845, 4.433), (0.9875, 0.5801, -23.22), (0.9875, 0.671, -23.22), (0.9875, 0.2012, -23.22), (0.9875, 0.2885, -23.22), (0.9875, -0.2675, -23.22), (0.9875, -0.1382, -23.22), (0.9875, -0.7184, -23.22), (0.9875, -0.615, -23.22), (0.9875, 0.5801, 4.449), (0.9875, 0.6226, 4.492), (0.9875, 0.2012, 4.449), (0.9875, 0.2438, 4.492), (0.9875, -0.2028, 4.492), (0.9875, -0.1382, 4.449), (0.9875, -0.6667, 4.492), (0.9875, -0.615, 4.449), (0.9875, 0.671, 4.449), (0.9875, 0.2885, 4.449), (0.9875, -0.2675, 4.449), (0.9875, -0.7184, 4.449), (1.138, 0.6094, -23.19), (1.138, 0.6416, -23.19), (1.138, 0.2306, -23.19), (1.138, 0.2591, -23.19), (1.138, -0.2209, -23.19), (1.138, -0.1848, -23.19), (1.138, -0.6832, -23.19), (1.138, -0.6502, -23.19), (1.138, 0.6094, 4.437), (1.138, 0.6239, 4.452), (1.138, 0.2306, 4.437), (1.138, 0.2443, 4.451), (1.138, -0.2028, 4.457), (1.138, -0.1848, 4.434), (1.138, -0.6667, 4.454), (1.138, -0.6502, 4.436), (1.138, 0.6416, 4.436), (1.138, 0.2591, 4.437), (1.138, -0.2209, 4.434), (1.138, -0.6832, 4.436)], [], [(85, 84, 53), (2, 3, 7, 6), (4, 5, 1, 0), (246, 247, 171, 170), (26, 27, 1, 5), (7, 3, 8, 9), (212, 253, 245, 204), (209, 215, 167, 145), (53, 52, 34, 32), (61, 60, 228, 229), (9, 8, 11, 10), (246, 214, 199, 238), (10, 11, 13, 12), (108, 248, 174, 189), (46, 70, 236, 223), (12, 13, 15, 14), (206, 207, 141, 140), (248, 215, 201, 240), (14, 15, 17, 16), (75, 77, 277, 272), (76, 73, 233, 237), (16, 17, 19, 18), (99, 208, 144, 157), (256, 216, 203, 242), (18, 19, 21, 20), (210, 251, 243, 202), (125, 127, 173, 192), (55, 54, 226, 227), (20, 21, 23, 22), (216, 116, 162, 168), (257, 217, 205, 244), (22, 23, 25, 24), (255, 101, 188, 195), (78, 79, 51, 28), (24, 25, 27, 26), (136, 135, 78), (28, 51, 33, 29), (31, 30, 32, 34), (198, 239, 238, 199), (200, 241, 240, 201), (202, 243, 242, 203), (204, 245, 244, 205), (4, 0, 29, 33), (43, 44, 263, 262), (2, 6, 30, 31), (6, 7, 9, 10, 12, 14, 16, 18, 20, 22, 24, 26, 5, 4, 33, 51, 79, 139, 138, 131, 133, 127, 126, 119, 121, 115, 114, 107, 109, 103, 102, 95, 97, 91, 90, 83, 85, 53, 32, 30), (206, 254, 239, 198), (58, 35, 258, 266), (208, 255, 241, 200), (56, 59, 267, 274), (52, 82, 81, 86, 88, 94, 93, 98, 100, 106, 105, 110, 112, 118, 117, 122, 124, 130, 129, 134, 136, 78, 28, 29, 0, 1, 27, 25, 23, 21, 19, 17, 15, 13, 11, 8, 3, 2, 31, 34), (81, 83, 90, 86), (130, 124, 151, 152), (96, 92, 214, 246), (93, 95, 102, 98), (255, 208, 99, 101), (108, 104, 215, 248), (105, 107, 114, 110), (251, 210, 111, 113), (120, 116, 216, 256), (117, 119, 126, 122), (253, 212, 123, 125), (132, 128, 217, 257), (129, 131, 138, 134), (79, 78, 135, 137), (52, 80, 82), (97, 96, 187, 185), (211, 216, 168, 147), (91, 97, 185, 184), (111, 210, 146, 160), (109, 108, 189, 182), (217, 128, 164, 169), (247, 254, 194, 171), (212, 213, 149, 148), (79, 137, 139), (80, 81, 82), (83, 84, 85), (86, 87, 88), (89, 90, 91), (92, 93, 94), (95, 96, 97), (98, 99, 100), (101, 102, 103), (104, 105, 106), (107, 108, 109), (110, 111, 112), (113, 114, 115), (116, 117, 118), (119, 120, 121), (122, 123, 124), (125, 126, 127), (128, 129, 130), (131, 132, 133), (134, 135, 136), (137, 138, 139), (83, 81, 80, 84), (86, 90, 89, 87), (95, 93, 92, 96), (98, 102, 101, 99), (107, 105, 104, 108), (110, 114, 113, 111), (119, 117, 116, 120), (122, 126, 125, 123), (131, 129, 128, 132), (134, 138, 137, 135), (84, 80, 52, 53), (106, 100, 158, 153), (92, 94, 143, 156), (104, 106, 153, 159), (120, 256, 196, 191), (103, 109, 182, 183), (121, 120, 191, 178), (251, 113, 190, 177), (142, 155, 140, 141), (118, 112, 161, 154), (158, 157, 144, 145), (161, 160, 146, 147), (151, 163, 148, 149), (150, 140, 155, 165), (166, 156, 143, 141), (167, 159, 153, 145), (168, 162, 154, 147), (169, 164, 152, 149), (152, 151, 149), (154, 161, 147), (143, 142, 141), (153, 158, 145), (124, 123, 163, 151), (254, 206, 140, 150), (213, 217, 169, 149), (94, 88, 142, 143), (112, 111, 160, 161), (215, 104, 159, 167), (100, 99, 157, 158), (208, 209, 145, 144), (207, 214, 166, 141), (89, 254, 150, 165), (128, 130, 152, 164), (88, 87, 155, 142), (116, 118, 154, 162), (87, 89, 165, 155), (214, 92, 156, 166), (210, 211, 147, 146), (123, 212, 148, 163), (182, 189, 174, 175), (185, 187, 170, 171), (178, 191, 196, 176), (172, 193, 197, 180), (194, 186, 184, 171), (195, 188, 183, 175), (177, 190, 179, 176), (181, 192, 173, 180), (184, 185, 171), (183, 182, 175), (179, 178, 176), (173, 172, 180), (113, 115, 179, 190), (254, 89, 186, 194), (101, 103, 183, 188), (127, 133, 172, 173), (257, 252, 180, 197), (249, 255, 195, 175), (96, 246, 170, 187), (248, 249, 175, 174), (89, 91, 184, 186), (256, 250, 176, 196), (250, 251, 177, 176), (253, 125, 192, 181), (115, 121, 178, 179), (132, 257, 197, 193), (133, 132, 193, 172), (252, 253, 181, 180), (38, 37, 198, 199), (42, 41, 200, 201), (46, 45, 202, 203), (50, 49, 204, 205), (54, 55, 207, 206), (60, 61, 209, 208), (66, 67, 211, 210), (72, 73, 213, 212), (57, 38, 199, 214), (37, 54, 206, 198), (63, 42, 201, 215), (41, 60, 208, 200), (70, 46, 203, 216), (45, 66, 210, 202), (76, 50, 205, 217), (49, 72, 212, 204), (55, 57, 214, 207), (61, 63, 215, 209), (67, 70, 216, 211), (73, 76, 217, 213), (234, 227, 226, 218, 219), (235, 229, 228, 220, 221), (236, 231, 230, 222, 223), (237, 233, 232, 224, 225), (66, 45, 222, 230), (67, 66, 230, 231), (50, 76, 237, 225), (73, 72, 232, 233), (37, 38, 219, 218), (72, 49, 224, 232), (38, 57, 234, 219), (41, 42, 221, 220), (57, 55, 227, 234), (54, 37, 218, 226), (45, 46, 223, 222), (63, 61, 229, 235), (42, 63, 235, 221), (49, 50, 225, 224), (70, 67, 231, 236), (60, 41, 220, 228), (36, 35, 238, 239), (40, 39, 240, 241), (44, 43, 242, 243), (48, 47, 244, 245), (58, 59, 247, 246), (64, 65, 249, 248), (69, 68, 251, 250), (75, 74, 253, 252), (56, 36, 239, 254), (35, 58, 246, 238), (62, 40, 241, 255), (39, 64, 248, 240), (68, 44, 243, 251), (43, 71, 256, 242), (74, 48, 245, 253), (47, 77, 257, 244), (59, 56, 254, 247), (77, 75, 252, 257), (65, 62, 255, 249), (71, 69, 250, 256), (275, 269, 268, 260, 261), (274, 267, 266, 258, 259), (271, 270, 276, 262, 263), (273, 272, 277, 264, 265), (40, 62, 275, 261), (47, 48, 265, 264), (62, 65, 269, 275), (64, 39, 260, 268), (59, 58, 266, 267), (69, 71, 276, 270), (44, 68, 271, 263), (65, 64, 268, 269), (71, 43, 262, 276), (68, 69, 270, 271), (48, 74, 273, 265), (74, 75, 272, 273), (35, 36, 259, 258), (77, 47, 264, 277), (36, 56, 274, 259), (39, 40, 261, 260)])
_uv = me_cube_004.uv_layers.new(name='UVMap')
_uv.uv.foreach_set('vector', [0.3328, 0.6261, 0.3328, 0.6261, 0.3318, 0.5934, 0.3244, 0.637, 0.3244, 0.6724, 0.3244, 0.6724, 0.3244, 0.637, 0.3921, 0.637, 0.3921, 0.6724, 0.3921, 0.6724, 0.3921, 0.637, 0.3417, 0.5934, 0.3405, 0.5941, 0.3405, 0.5941, 0.3417, 0.5934, 0.3848, 0.6724, 0.3848, 0.6724, 0.3921, 0.6724, 0.3921, 0.6724, 0.3244, 0.6724, 0.3244, 0.6724, 0.3318, 0.6724, 0.3318, 0.6724, 0.3737, 0.5934, 0.3737, 0.5934, 0.3737, 0.1034, 0.3737, 0.1034, 0.3506, 0.5941, 0.3518, 0.5934, 0.3518, 0.5933, 0.3506, 0.5941, 0.3318, 0.5934, 0.3318, 0.5934, 0.3318, 0.1034, 0.3318, 0.1034, 0.3506, 0.5933, 0.3502, 0.5931, 0.3502, 0.5931, 0.3506, 0.5933, 0.3318, 0.6724, 0.3318, 0.6724, 0.3392, 0.6724, 0.3392, 0.6724, 0.3417, 0.5934, 0.3417, 0.5934, 0.3417, 0.1034, 0.3417, 0.1034, 0.3392, 0.6724, 0.3392, 0.6724, 0.3417, 0.6724, 0.3417, 0.6724, 0.3529, 0.6261, 0.3518, 0.5934, 0.3518, 0.5934, 0.3529, 0.6261, 0.3631, 0.104, 0.3631, 0.593, 0.3631, 0.593, 0.3631, 0.104, 0.3417, 0.6724, 0.3417, 0.6724, 0.3495, 0.6724, 0.3495, 0.6724, 0.3392, 0.5934, 0.3404, 0.5941, 0.3404, 0.5941, 0.3392, 0.5933, 0.3518, 0.5934, 0.3518, 0.5934, 0.3518, 0.1034, 0.3518, 0.1034, 0.3495, 0.6724, 0.3495, 0.6724, 0.3518, 0.6724, 0.3518, 0.6724, 0.3751, 0.5934, 0.3755, 0.5931, 0.3755, 0.5931, 0.3751, 0.5934, 0.3755, 0.5931, 0.3751, 0.5933, 0.3751, 0.5933, 0.3755, 0.5931, 0.3518, 0.6724, 0.3518, 0.6724, 0.3609, 0.6724, 0.3609, 0.6724, 0.3484, 0.6261, 0.3495, 0.5934, 0.3495, 0.5933, 0.3484, 0.6261, 0.3644, 0.5934, 0.3644, 0.5934, 0.3644, 0.1034, 0.3644, 0.1034, 0.3609, 0.6724, 0.3609, 0.6724, 0.3644, 0.6724, 0.3644, 0.6724, 0.3609, 0.5934, 0.3609, 0.5934, 0.3609, 0.1034, 0.3609, 0.1034, 0.3726, 0.6261, 0.3726, 0.6261, 0.3726, 0.6261, 0.3726, 0.6261, 0.3404, 0.5933, 0.3401, 0.5931, 0.3401, 0.5931, 0.3404, 0.5933, 0.3644, 0.6724, 0.3644, 0.6724, 0.3737, 0.6724, 0.3737, 0.6724, 0.3644, 0.5934, 0.3655, 0.6261, 0.3655, 0.6261, 0.3644, 0.5933, 0.3765, 0.5934, 0.3765, 0.5934, 0.3765, 0.1034, 0.3765, 0.1034, 0.3737, 0.6724, 0.3737, 0.6724, 0.3765, 0.6724, 0.3765, 0.6724, 0.3495, 0.5934, 0.3484, 0.6261, 0.3484, 0.6261, 0.3495, 0.5934, 0.3848, 0.5934, 0.3848, 0.5934, 0.3848, 0.1034, 0.3848, 0.1034, 0.3765, 0.6724, 0.3765, 0.6724, 0.3848, 0.6724, 0.3848, 0.6724, 0.3837, 0.6261, 0.3837, 0.6261, 0.3848, 0.5934, 0.3848, 0.1034, 0.3848, 0.1034, 0.3921, 0.1034, 0.3921, 0.1034, 0.3244, 0.1034, 0.3244, 0.1034, 0.3318, 0.1034, 0.3318, 0.1034, 0.3392, 0.1034, 0.3392, 0.1034, 0.3417, 0.1034, 0.3417, 0.1034, 0.3495, 0.1034, 0.3495, 0.1034, 0.3518, 0.1034, 0.3518, 0.1034, 0.3609, 0.1034, 0.3609, 0.1034, 0.3644, 0.1034, 0.3644, 0.1034, 0.3737, 0.1034, 0.3737, 0.1034, 0.3765, 0.1034, 0.3765, 0.1034, 0.3921, 0.637, 0.3921, 0.637, 0.3921, 0.1034, 0.3921, 0.1034, 0.3631, 0.1039, 0.3622, 0.1039, 0.3622, 0.1039, 0.3631, 0.1039, 0.3244, 0.637, 0.3244, 0.637, 0.3244, 0.1034, 0.3244, 0.1034, 0.3244, 0.637, 0.3244, 0.6724, 0.3318, 0.6724, 0.3392, 0.6724, 0.3417, 0.6724, 0.3495, 0.6724, 0.3518, 0.6724, 0.3609, 0.6724, 0.3644, 0.6724, 0.3737, 0.6724, 0.3765, 0.6724, 0.3848, 0.6724, 0.3921, 0.6724, 0.3921, 0.637, 0.3921, 0.1034, 0.3848, 0.1034, 0.3848, 0.5934, 0.3837, 0.6261, 0.3815, 0.6457, 0.3797, 0.6457, 0.3775, 0.6261, 0.3726, 0.6261, 0.3704, 0.6457, 0.3676, 0.6457, 0.3655, 0.6261, 0.3598, 0.6261, 0.3576, 0.6457, 0.3551, 0.6457, 0.3529, 0.6261, 0.3484, 0.6261, 0.3462, 0.6457, 0.3449, 0.6457, 0.3428, 0.6261, 0.3381, 0.6261, 0.336, 0.6457, 0.335, 0.6457, 0.3328, 0.6261, 0.3318, 0.5934, 0.3318, 0.1034, 0.3244, 0.1034, 0.3392, 0.5934, 0.3392, 0.5934, 0.3392, 0.1034, 0.3392, 0.1034, 0.3409, 0.5931, 0.3409, 0.1039, 0.3409, 0.1039, 0.3409, 0.5931, 0.3495, 0.5934, 0.3495, 0.5934, 0.3495, 0.1034, 0.3495, 0.1034, 0.34, 0.5931, 0.3405, 0.5934, 0.3405, 0.5934, 0.34, 0.5931, 0.3318, 0.5934, 0.3328, 0.6261, 0.335, 0.6457, 0.336, 0.6457, 0.3381, 0.6261, 0.3428, 0.6261, 0.3449, 0.6457, 0.3462, 0.6457, 0.3484, 0.6261, 0.3529, 0.6261, 0.3551, 0.6457, 0.3576, 0.6457, 0.3598, 0.6261, 0.3655, 0.6261, 0.3676, 0.6457, 0.3704, 0.6457, 0.3726, 0.6261, 0.3775, 0.6261, 0.3797, 0.6457, 0.3815, 0.6457, 0.3837, 0.6261, 0.3848, 0.5934, 0.3848, 0.1034, 0.3921, 0.1034, 0.3921, 0.637, 0.3921, 0.6724, 0.3848, 0.6724, 0.3765, 0.6724, 0.3737, 0.6724, 0.3644, 0.6724, 0.3609, 0.6724, 0.3518, 0.6724, 0.3495, 0.6724, 0.3417, 0.6724, 0.3392, 0.6724, 0.3318, 0.6724, 0.3244, 0.6724, 0.3244, 0.637, 0.3244, 0.1034, 0.3318, 0.1034, 0.335, 0.6457, 0.335, 0.6457, 0.336, 0.6457, 0.336, 0.6457, 0.3775, 0.6261, 0.3726, 0.6261, 0.3726, 0.6261, 0.3775, 0.6261, 0.3428, 0.6261, 0.3428, 0.6261, 0.3417, 0.5934, 0.3417, 0.5934, 0.3449, 0.6457, 0.3449, 0.6457, 0.3462, 0.6457, 0.3462, 0.6457, 0.3495, 0.5934, 0.3495, 0.5934, 0.3484, 0.6261, 0.3484, 0.6261, 0.3529, 0.6261, 0.3529, 0.6261, 0.3518, 0.5934, 0.3518, 0.5934, 0.3551, 0.6457, 0.3551, 0.6457, 0.3576, 0.6457, 0.3576, 0.6457, 0.3609, 0.5934, 0.3609, 0.5934, 0.3598, 0.6261, 0.3598, 0.6261, 0.3655, 0.6261, 0.3655, 0.6261, 0.3644, 0.5934, 0.3644, 0.5934, 0.3676, 0.6457, 0.3676, 0.6457, 0.3704, 0.6457, 0.3704, 0.6457, 0.3737, 0.5934, 0.3737, 0.5934, 0.3726, 0.6261, 0.3726, 0.6261, 0.3775, 0.6261, 0.3775, 0.6261, 0.3765, 0.5934, 0.3765, 0.5934, 0.3797, 0.6457, 0.3797, 0.6457, 0.3815, 0.6457, 0.3815, 0.6457, 0.3848, 0.5934, 0.3848, 0.5934, 0.3837, 0.6261, 0.3837, 0.6261, 0.3318, 0.5934, 0.3328, 0.6261, 0.3328, 0.6261, 0.3428, 0.6261, 0.3428, 0.6261, 0.3428, 0.6261, 0.3428, 0.6261, 0.3626, 0.5941, 0.3644, 0.5934, 0.3644, 0.5933, 0.3626, 0.5941, 0.3381, 0.6261, 0.3428, 0.6261, 0.3428, 0.6261, 0.3381, 0.6261, 0.3598, 0.6261, 0.3609, 0.5934, 0.3609, 0.5933, 0.3598, 0.6261, 0.3529, 0.6261, 0.3529, 0.6261, 0.3529, 0.6261, 0.3529, 0.6261, 0.3765, 0.5934, 0.3775, 0.6261, 0.3775, 0.6261, 0.3764, 0.5933, 0.3405, 0.5941, 0.3392, 0.5934, 0.3392, 0.5934, 0.3405, 0.5941, 0.3737, 0.5934, 0.3751, 0.5941, 0.3751, 0.5941, 0.3737, 0.5933, 0.3848, 0.5934, 0.3837, 0.6261, 0.3837, 0.6261, 0.3328, 0.6261, 0.335, 0.6457, 0.3328, 0.6261, 0.335, 0.6457, 0.3328, 0.6261, 0.3328, 0.6261, 0.336, 0.6457, 0.3381, 0.6261, 0.3381, 0.6261, 0.3381, 0.6261, 0.336, 0.6457, 0.3381, 0.6261, 0.3428, 0.6261, 0.3449, 0.6457, 0.3428, 0.6261, 0.3449, 0.6457, 0.3428, 0.6261, 0.3428, 0.6261, 0.3462, 0.6457, 0.3484, 0.6261, 0.3484, 0.6261, 0.3484, 0.6261, 0.3462, 0.6457, 0.3484, 0.6261, 0.3529, 0.6261, 0.3551, 0.6457, 0.3529, 0.6261, 0.3551, 0.6457, 0.3529, 0.6261, 0.3529, 0.6261, 0.3576, 0.6457, 0.3598, 0.6261, 0.3598, 0.6261, 0.3598, 0.6261, 0.3576, 0.6457, 0.3598, 0.6261, 0.3655, 0.6261, 0.3676, 0.6457, 0.3655, 0.6261, 0.3676, 0.6457, 0.3655, 0.6261, 0.3655, 0.6261, 0.3704, 0.6457, 0.3726, 0.6261, 0.3726, 0.6261, 0.3726, 0.6261, 0.3704, 0.6457, 0.3726, 0.6261, 0.3775, 0.6261, 0.3797, 0.6457, 0.3775, 0.6261, 0.3797, 0.6457, 0.3775, 0.6261, 0.3775, 0.6261, 0.3815, 0.6457, 0.3837, 0.6261, 0.3837, 0.6261, 0.3837, 0.6261, 0.3815, 0.6457, 0.3837, 0.6261, 0.335, 0.6457, 0.335, 0.6457, 0.3328, 0.6261, 0.3328, 0.6261, 0.336, 0.6457, 0.336, 0.6457, 0.3381, 0.6261, 0.3381, 0.6261, 0.3449, 0.6457, 0.3449, 0.6457, 0.3428, 0.6261, 0.3428, 0.6261, 0.3462, 0.6457, 0.3462, 0.6457, 0.3484, 0.6261, 0.3484, 0.6261, 0.3551, 0.6457, 0.3551, 0.6457, 0.3529, 0.6261, 0.3529, 0.6261, 0.3576, 0.6457, 0.3576, 0.6457, 0.3598, 0.6261, 0.3598, 0.6261, 0.3676, 0.6457, 0.3676, 0.6457, 0.3655, 0.6261, 0.3655, 0.6261, 0.3704, 0.6457, 0.3704, 0.6457, 0.3726, 0.6261, 0.3726, 0.6261, 0.3797, 0.6457, 0.3797, 0.6457, 0.3775, 0.6261, 0.3775, 0.6261, 0.3815, 0.6457, 0.3815, 0.6457, 0.3837, 0.6261, 0.3837, 0.6261, 0.3328, 0.6261, 0.3328, 0.6261, 0.3318, 0.5934, 0.3318, 0.5934, 0.3529, 0.6261, 0.3484, 0.6261, 0.3484, 0.6261, 0.3529, 0.6261, 0.3428, 0.6261, 0.3428, 0.6261, 0.3427, 0.6261, 0.3428, 0.6261, 0.3529, 0.6261, 0.3529, 0.6261, 0.3529, 0.6261, 0.3529, 0.6261, 0.3655, 0.6261, 0.3644, 0.5934, 0.3644, 0.5934, 0.3655, 0.6261, 0.3484, 0.6261, 0.3529, 0.6261, 0.3529, 0.6261, 0.3484, 0.6261, 0.3655, 0.6261, 0.3655, 0.6261, 0.3655, 0.6261, 0.3655, 0.6261, 0.3609, 0.5934, 0.3598, 0.6261, 0.3598, 0.6261, 0.3609, 0.5934, 0.3381, 0.6261, 0.3381, 0.6261, 0.3392, 0.5933, 0.3404, 0.5941, 0.3655, 0.6261, 0.3598, 0.6261, 0.3598, 0.6261, 0.3655, 0.6261, 0.3484, 0.6261, 0.3484, 0.6261, 0.3495, 0.5933, 0.3506, 0.5941, 0.3598, 0.6261, 0.3598, 0.6261, 0.3609, 0.5933, 0.3626, 0.5941, 0.3726, 0.6261, 0.3726, 0.6261, 0.3737, 0.5933, 0.3751, 0.5941, 0.3392, 0.5933, 0.3392, 0.5933, 0.3381, 0.6261, 0.3381, 0.6261, 0.3417, 0.5933, 0.3428, 0.6261, 0.3427, 0.6261, 0.3404, 0.5941, 0.3518, 0.5933, 0.3529, 0.6261, 0.3529, 0.6261, 0.3506, 0.5941, 0.3644, 0.5933, 0.3655, 0.6261, 0.3655, 0.6261, 0.3626, 0.5941, 0.3764, 0.5933, 0.3775, 0.6261, 0.3775, 0.6261, 0.3751, 0.5941, 0.3775, 0.6261, 0.3726, 0.6261, 0.3751, 0.5941, 0.3655, 0.6261, 0.3598, 0.6261, 0.3626, 0.5941, 0.3427, 0.6261, 0.3381, 0.6261, 0.3404, 0.5941, 0.3529, 0.6261, 0.3484, 0.6261, 0.3506, 0.5941, 0.3726, 0.6261, 0.3726, 0.6261, 0.3726, 0.6261, 0.3726, 0.6261, 0.3392, 0.5934, 0.3392, 0.5934, 0.3392, 0.5933, 0.3392, 0.5933, 0.3751, 0.5941, 0.3765, 0.5934, 0.3764, 0.5933, 0.3751, 0.5941, 0.3428, 0.6261, 0.3381, 0.6261, 0.3381, 0.6261, 0.3427, 0.6261, 0.3598, 0.6261, 0.3598, 0.6261, 0.3598, 0.6261, 0.3598, 0.6261, 0.3518, 0.5934, 0.3529, 0.6261, 0.3529, 0.6261, 0.3518, 0.5933, 0.3484, 0.6261, 0.3484, 0.6261, 0.3484, 0.6261, 0.3484, 0.6261, 0.3495, 0.5934, 0.3506, 0.5941, 0.3506, 0.5941, 0.3495, 0.5933, 0.3404, 0.5941, 0.3417, 0.5934, 0.3417, 0.5933, 0.3404, 0.5941, 0.3381, 0.6261, 0.3392, 0.5934, 0.3392, 0.5933, 0.3381, 0.6261, 0.3775, 0.6261, 0.3775, 0.6261, 0.3775, 0.6261, 0.3775, 0.6261, 0.3381, 0.6261, 0.3381, 0.6261, 0.3381, 0.6261, 0.3381, 0.6261, 0.3655, 0.6261, 0.3655, 0.6261, 0.3655, 0.6261, 0.3655, 0.6261, 0.3381, 0.6261, 0.3381, 0.6261, 0.3381, 0.6261, 0.3381, 0.6261, 0.3417, 0.5934, 0.3428, 0.6261, 0.3428, 0.6261, 0.3417, 0.5933, 0.3609, 0.5934, 0.3626, 0.5941, 0.3626, 0.5941, 0.3609, 0.5933, 0.3726, 0.6261, 0.3737, 0.5934, 0.3737, 0.5933, 0.3726, 0.6261, 0.3529, 0.6261, 0.3529, 0.6261, 0.3518, 0.5934, 0.3507, 0.5941, 0.3428, 0.6261, 0.3428, 0.6261, 0.3417, 0.5934, 0.3405, 0.5941, 0.3655, 0.6261, 0.3655, 0.6261, 0.3644, 0.5934, 0.3626, 0.5941, 0.3775, 0.6261, 0.3775, 0.6261, 0.3765, 0.5934, 0.3751, 0.5941, 0.3392, 0.5934, 0.3381, 0.6261, 0.3381, 0.6261, 0.3405, 0.5941, 0.3495, 0.5934, 0.3484, 0.6261, 0.3484, 0.6261, 0.3507, 0.5941, 0.3609, 0.5934, 0.3598, 0.6261, 0.3598, 0.6261, 0.3626, 0.5941, 0.3737, 0.5934, 0.3726, 0.6261, 0.3726, 0.6261, 0.3751, 0.5941, 0.3381, 0.6261, 0.3428, 0.6261, 0.3405, 0.5941, 0.3484, 0.6261, 0.3529, 0.6261, 0.3507, 0.5941, 0.3598, 0.6261, 0.3655, 0.6261, 0.3626, 0.5941, 0.3726, 0.6261, 0.3775, 0.6261, 0.3751, 0.5941, 0.3598, 0.6261, 0.3598, 0.6261, 0.3598, 0.6261, 0.3598, 0.6261, 0.3392, 0.5934, 0.3381, 0.6261, 0.3381, 0.6261, 0.3392, 0.5934, 0.3484, 0.6261, 0.3484, 0.6261, 0.3484, 0.6261, 0.3484, 0.6261, 0.3726, 0.6261, 0.3775, 0.6261, 0.3775, 0.6261, 0.3726, 0.6261, 0.3765, 0.5934, 0.3751, 0.5941, 0.3751, 0.5941, 0.3765, 0.5934, 0.3507, 0.5941, 0.3495, 0.5934, 0.3495, 0.5934, 0.3507, 0.5941, 0.3428, 0.6261, 0.3417, 0.5934, 0.3417, 0.5934, 0.3428, 0.6261, 0.3518, 0.5934, 0.3507, 0.5941, 0.3507, 0.5941, 0.3518, 0.5934, 0.3381, 0.6261, 0.3381, 0.6261, 0.3381, 0.6261, 0.3381, 0.6261, 0.3644, 0.5934, 0.3626, 0.5941, 0.3626, 0.5941, 0.3644, 0.5934, 0.3626, 0.5941, 0.3609, 0.5934, 0.3609, 0.5934, 0.3626, 0.5941, 0.3737, 0.5934, 0.3726, 0.6261, 0.3726, 0.6261, 0.3737, 0.5934, 0.3598, 0.6261, 0.3655, 0.6261, 0.3655, 0.6261, 0.3598, 0.6261, 0.3775, 0.6261, 0.3765, 0.5934, 0.3765, 0.5934, 0.3775, 0.6261, 0.3775, 0.6261, 0.3775, 0.6261, 0.3775, 0.6261, 0.3775, 0.6261, 0.3751, 0.5941, 0.3737, 0.5934, 0.3737, 0.5934, 0.3751, 0.5941, 0.3408, 0.104, 0.3401, 0.104, 0.3392, 0.1034, 0.3417, 0.1034, 0.351, 0.104, 0.3502, 0.104, 0.3495, 0.1034, 0.3518, 0.1034, 0.3631, 0.104, 0.3621, 0.104, 0.3609, 0.1034, 0.3644, 0.1034, 0.3755, 0.104, 0.3746, 0.104, 0.3737, 0.1034, 0.3765, 0.1034, 0.3401, 0.5931, 0.3404, 0.5933, 0.3404, 0.5941, 0.3392, 0.5934, 0.3502, 0.5931, 0.3506, 0.5933, 0.3506, 0.5941, 0.3495, 0.5934, 0.3621, 0.593, 0.3626, 0.5934, 0.3626, 0.5941, 0.3609, 0.5934, 0.3746, 0.5931, 0.3751, 0.5933, 0.3751, 0.5941, 0.3737, 0.5934, 0.3408, 0.5931, 0.3408, 0.104, 0.3417, 0.1034, 0.3417, 0.5934, 0.3401, 0.104, 0.3401, 0.5931, 0.3392, 0.5934, 0.3392, 0.1034, 0.351, 0.5931, 0.351, 0.104, 0.3518, 0.1034, 0.3518, 0.5934, 0.3502, 0.104, 0.3502, 0.5931, 0.3495, 0.5934, 0.3495, 0.1034, 0.3631, 0.593, 0.3631, 0.104, 0.3644, 0.1034, 0.3644, 0.5934, 0.3621, 0.104, 0.3621, 0.593, 0.3609, 0.5934, 0.3609, 0.1034, 0.3755, 0.5931, 0.3755, 0.104, 0.3765, 0.1034, 0.3765, 0.5934, 0.3746, 0.104, 0.3746, 0.5931, 0.3737, 0.5934, 0.3737, 0.1034, 0.3404, 0.5933, 0.3408, 0.5931, 0.3417, 0.5934, 0.3404, 0.5941, 0.3506, 0.5933, 0.351, 0.5931, 0.3518, 0.5934, 0.3506, 0.5941, 0.3626, 0.5934, 0.3631, 0.593, 0.3644, 0.5934, 0.3626, 0.5941, 0.3751, 0.5933, 0.3755, 0.5931, 0.3765, 0.5934, 0.3751, 0.5941, 0.3408, 0.5931, 0.3404, 0.5933, 0.3401, 0.5931, 0.3401, 0.104, 0.3408, 0.104, 0.351, 0.5931, 0.3506, 0.5933, 0.3502, 0.5931, 0.3502, 0.104, 0.351, 0.104, 0.3631, 0.593, 0.3626, 0.5934, 0.3621, 0.593, 0.3621, 0.104, 0.3631, 0.104, 0.3755, 0.5931, 0.3751, 0.5933, 0.3746, 0.5931, 0.3746, 0.104, 0.3755, 0.104, 0.3621, 0.593, 0.3621, 0.104, 0.3621, 0.104, 0.3621, 0.593, 0.3626, 0.5934, 0.3621, 0.593, 0.3621, 0.593, 0.3626, 0.5934, 0.3755, 0.104, 0.3755, 0.5931, 0.3755, 0.5931, 0.3755, 0.104, 0.3751, 0.5933, 0.3746, 0.5931, 0.3746, 0.5931, 0.3751, 0.5933, 0.3401, 0.104, 0.3408, 0.104, 0.3408, 0.104, 0.3401, 0.104, 0.3746, 0.5931, 0.3746, 0.104, 0.3746, 0.104, 0.3746, 0.5931, 0.3408, 0.104, 0.3408, 0.5931, 0.3408, 0.5931, 0.3408, 0.104, 0.3502, 0.104, 0.351, 0.104, 0.351, 0.104, 0.3502, 0.104, 0.3408, 0.5931, 0.3404, 0.5933, 0.3404, 0.5933, 0.3408, 0.5931, 0.3401, 0.5931, 0.3401, 0.104, 0.3401, 0.104, 0.3401, 0.5931, 0.3621, 0.104, 0.3631, 0.104, 0.3631, 0.104, 0.3621, 0.104, 0.351, 0.5931, 0.3506, 0.5933, 0.3506, 0.5933, 0.351, 0.5931, 0.351, 0.104, 0.351, 0.5931, 0.351, 0.5931, 0.351, 0.104, 0.3746, 0.104, 0.3755, 0.104, 0.3755, 0.104, 0.3746, 0.104, 0.3631, 0.593, 0.3626, 0.5934, 0.3626, 0.5934, 0.3631, 0.593, 0.3502, 0.5931, 0.3502, 0.104, 0.3502, 0.104, 0.3502, 0.5931, 0.34, 0.1039, 0.3409, 0.1039, 0.3417, 0.1034, 0.3392, 0.1034, 0.3503, 0.1039, 0.351, 0.1039, 0.3518, 0.1034, 0.3495, 0.1034, 0.3622, 0.1039, 0.3631, 0.1039, 0.3644, 0.1034, 0.3609, 0.1034, 0.3746, 0.1039, 0.3755, 0.1039, 0.3765, 0.1034, 0.3737, 0.1034, 0.3409, 0.5931, 0.3405, 0.5934, 0.3405, 0.5941, 0.3417, 0.5934, 0.351, 0.5931, 0.3507, 0.5934, 0.3507, 0.5941, 0.3518, 0.5934, 0.3626, 0.5935, 0.3622, 0.5931, 0.3609, 0.5934, 0.3626, 0.5941, 0.3751, 0.5934, 0.3746, 0.5931, 0.3737, 0.5934, 0.3751, 0.5941, 0.34, 0.5931, 0.34, 0.1039, 0.3392, 0.1034, 0.3392, 0.5934, 0.3409, 0.1039, 0.3409, 0.5931, 0.3417, 0.5934, 0.3417, 0.1034, 0.3503, 0.5931, 0.3503, 0.1039, 0.3495, 0.1034, 0.3495, 0.5934, 0.351, 0.1039, 0.351, 0.5931, 0.3518, 0.5934, 0.3518, 0.1034, 0.3622, 0.5931, 0.3622, 0.1039, 0.3609, 0.1034, 0.3609, 0.5934, 0.3631, 0.1039, 0.3631, 0.5931, 0.3644, 0.5934, 0.3644, 0.1034, 0.3746, 0.5931, 0.3746, 0.1039, 0.3737, 0.1034, 0.3737, 0.5934, 0.3755, 0.1039, 0.3755, 0.5931, 0.3765, 0.5934, 0.3765, 0.1034, 0.3405, 0.5934, 0.34, 0.5931, 0.3392, 0.5934, 0.3405, 0.5941, 0.3755, 0.5931, 0.3751, 0.5934, 0.3751, 0.5941, 0.3765, 0.5934, 0.3507, 0.5934, 0.3503, 0.5931, 0.3495, 0.5934, 0.3507, 0.5941, 0.3631, 0.5931, 0.3626, 0.5935, 0.3626, 0.5941, 0.3644, 0.5934, 0.3503, 0.5931, 0.3507, 0.5934, 0.351, 0.5931, 0.351, 0.1039, 0.3503, 0.1039, 0.34, 0.5931, 0.3405, 0.5934, 0.3409, 0.5931, 0.3409, 0.1039, 0.34, 0.1039, 0.3622, 0.5931, 0.3626, 0.5935, 0.3631, 0.5931, 0.3631, 0.1039, 0.3622, 0.1039, 0.3746, 0.5931, 0.3751, 0.5934, 0.3755, 0.5931, 0.3755, 0.1039, 0.3746, 0.1039, 0.3503, 0.1039, 0.3503, 0.5931, 0.3503, 0.5931, 0.3503, 0.1039, 0.3755, 0.1039, 0.3746, 0.1039, 0.3746, 0.1039, 0.3755, 0.1039, 0.3503, 0.5931, 0.3507, 0.5934, 0.3507, 0.5934, 0.3503, 0.5931, 0.351, 0.5931, 0.351, 0.1039, 0.351, 0.1039, 0.351, 0.5931, 0.3405, 0.5934, 0.3409, 0.5931, 0.3409, 0.5931, 0.3405, 0.5934, 0.3626, 0.5935, 0.3631, 0.5931, 0.3631, 0.5931, 0.3626, 0.5935, 0.3622, 0.1039, 0.3622, 0.5931, 0.3622, 0.5931, 0.3622, 0.1039, 0.3507, 0.5934, 0.351, 0.5931, 0.351, 0.5931, 0.3507, 0.5934, 0.3631, 0.5931, 0.3631, 0.1039, 0.3631, 0.1039, 0.3631, 0.5931, 0.3622, 0.5931, 0.3626, 0.5935, 0.3626, 0.5935, 0.3622, 0.5931, 0.3746, 0.1039, 0.3746, 0.5931, 0.3746, 0.5931, 0.3746, 0.1039, 0.3746, 0.5931, 0.3751, 0.5934, 0.3751, 0.5934, 0.3746, 0.5931, 0.3409, 0.1039, 0.34, 0.1039, 0.34, 0.1039, 0.3409, 0.1039, 0.3755, 0.5931, 0.3755, 0.1039, 0.3755, 0.1039, 0.3755, 0.5931, 0.34, 0.1039, 0.34, 0.5931, 0.34, 0.5931, 0.34, 0.1039, 0.351, 0.1039, 0.3503, 0.1039, 0.3503, 0.1039, 0.351, 0.1039])
me_cube_004.materials.append(mat_texture_l2)
me_cube_004.update()

# ---- objects
ob_light = bpy.data.objects.new('Light', light_light)
ob_camera = bpy.data.objects.new('Camera', cam_camera)
ob_torre2 = bpy.data.objects.new('TORRE2', me_cube_001)
ob_isla = bpy.data.objects.new('ISLA', me_cylinder_002)
ob_escaleras = bpy.data.objects.new('ESCALERAS', me_cube_007)
ob_cube_001 = bpy.data.objects.new('Cube.001', me_cube_008)
ob_cube = bpy.data.objects.new('Cube', me_cube_004)

# ---- transforms, parenting, visibility, modifiers, constraints
ob_light.location = (4.076, 1.005, 5.904)
ob_light.rotation_euler = (0.6503, 0.05522, 1.866)
ob_light.lock_rotations_4d = False
ob_light.empty_display_type = 'ARROWS'
ob_light.color = (0.0, 0.0, 0.0, 0.0)
ob_light.lineart.crease_threshold = 0.0
ob_camera.location = (7.359, -6.926, 4.958)
ob_camera.rotation_euler = (1.109, 0.0, 0.8149)
ob_camera.lock_rotations_4d = False
ob_camera.empty_display_type = 'ARROWS'
ob_camera.color = (0.0, 0.0, 0.0, 0.0)
ob_camera.display_type = 'WIRE'
ob_camera.lineart.crease_threshold = 0.0
ob_torre2.location = (30.64, -25.79, 42.46)
ob_torre2.scale = (-8.656, 10.37, 51.3)
ob_isla.location = (-2.166, 12.97, -51.38)
ob_isla.scale = (68.73, 73.56, 36.41)
_m = ob_isla.modifiers.new('Decimate', 'DECIMATE')
ob_escaleras.location = (0.5231, -22.28, 11.26)
ob_escaleras.scale = (7.992, 4.844, 0.4549)
ob_cube_001.location = (-120.2, 17.68, -10.49)
ob_cube_001.rotation_euler = (0.0, -0.0, 1.552)
ob_cube_001.scale = (5.597, 36.55, 2.311)
ob_cube.location = (-3.581, 125.2, -10.43)
ob_cube.scale = (5.597, 36.55, 2.311)

# ---- collection membership
col_collection.objects.link(ob_light)
col_collection.objects.link(ob_camera)
col_collection.objects.link(ob_torre2)
col_collection.objects.link(ob_isla)
col_collection.objects.link(ob_escaleras)
col_collection.objects.link(ob_cube_001)
col_collection.objects.link(ob_cube)

# ---- scene / render settings (as saved in the file)
scene.camera = ob_camera
scene.frame_start = 1; scene.frame_end = 250; scene.frame_set(1)
scene.render.engine = 'BLENDER_EEVEE_NEXT'
bpy.context.view_layer.update()
